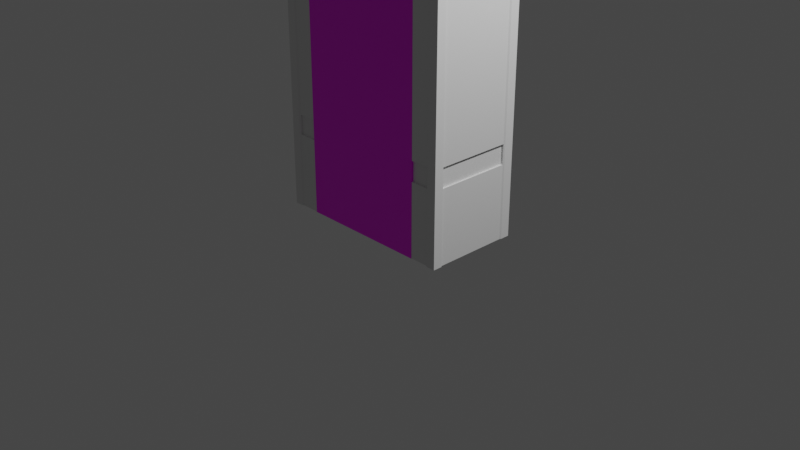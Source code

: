 # Source: VendingMashine.blend  (saved by Blender 3.1.7; exported with 4.5.12 LTS)
import bpy
from mathutils import Matrix  # noqa: F401  (used for matrix-valued properties, if any)

bpy.ops.wm.read_factory_settings(use_empty=True)
scene = bpy.context.scene
scene.name = 'Scene'

# ---- collections
col_collection = bpy.data.collections.new('Collection'); scene.collection.children.link(col_collection)

# ---- images (referenced by path relative to the original .blend; pixels are not part of the script)
import os
ASSET_DIR = os.environ.get("B2B_ASSET_DIR", "")  # directory of the original .blend (textures are referenced by path, not embedded)
HERE = os.path.dirname(os.path.abspath(__file__))  # packed textures are extracted next to this script under _unpacked/

def load_image(name, relpath, width, height, colorspace="sRGB"):
    """Load a texture the original file referenced (path relative to the .blend, or extracted next to this script)."""
    p = next((c for c in (os.path.join(HERE, relpath), os.path.join(ASSET_DIR, relpath)) if relpath and os.path.exists(c)), "")
    if p:
        img = bpy.data.images.load(p, check_existing=True)
        img.name = name
    else:  # same state as the original file: an image datablock whose file is absent (Cycles renders it pink)
        img = bpy.data.images.new(name, width, height)
        img.source = "FILE"
        img.filepath = "//" + (relpath or name)
    img.colorspace_settings.name = colorspace
    return img
img_vendingmashine_png = load_image('VendingMashine.png', 'VendingMashine.png', 1024, 1024, 'sRGB')

# ---- materials (node trees are filled in below, after node groups)
mat_material_001 = bpy.data.materials.new('Material.001')
mat_material_001.use_transparent_shadow = False

# ---- material node trees
mat_material_001.use_nodes = True; mat_material_001.node_tree.nodes.clear()
_N = mat_material_001.node_tree.nodes; _L = mat_material_001.node_tree.links
n0 = _N.new('ShaderNodeBsdfPrincipled'); n0.name = 'Principled BSDF'; n0.location = (10, 300)
n0.distribution = 'GGX'
n0.subsurface_method = 'RANDOM_WALK_SKIN'
n0.inputs[3].default_value = 1.45
n0.inputs[27].default_value = (0.0, 0.0, 0.0, 1.0)
n0.inputs[28].default_value = 1.0
n1 = _N.new('ShaderNodeOutputMaterial'); n1.name = 'Material Output'; n1.location = (300, 300)
n2 = _N.new('ShaderNodeTexImage'); n2.name = 'Image Texture'; n2.location = (-280, 280)
n2.image = img_vendingmashine_png
_L.new(n0.outputs[0], n1.inputs[0])
_L.new(n2.outputs[0], n0.inputs[0])
n1.is_active_output = True

# ---- world
world_world = bpy.data.worlds.new('World'); scene.world = world_world
world_world.use_nodes = True; world_world.node_tree.nodes.clear()
_N = world_world.node_tree.nodes; _L = world_world.node_tree.links
n0 = _N.new('ShaderNodeOutputWorld'); n0.name = 'World Output'; n0.location = (300, 300)
n1 = _N.new('ShaderNodeBackground'); n1.name = 'Background'; n1.location = (10, 300)
n1.inputs[0].default_value = (0.05088, 0.05088, 0.05088, 1.0)
_L.new(n1.outputs[0], n0.inputs[0])
n0.is_active_output = True
world_world.color = (0.05088, 0.05088, 0.05088)
world_world.use_sun_shadow = False
world_world.sun_shadow_jitter_overblur = 0.0

# ---- cameras
cam_camera = bpy.data.cameras.new('Camera')
cam_camera.clip_end = 100.0
cam_camera.ortho_scale = 7.314

# ---- lights
light_light = bpy.data.lights.new('Light', 'POINT')
light_light.transmission_factor = 0.0
light_light.energy = 1000.0
light_light.shadow_soft_size = 0.1
light_light.shadow_maximum_resolution = 0.006
light_light.use_absolute_resolution = True

# ---- meshes
me_plane = bpy.data.meshes.new('Plane')
me_plane.from_pydata([(1.0, 0.5, 0.0), (-1.0, 0.5, 0.0), (-1.0, -0.5, 0.0), (1.0, -0.5, 0.0), (-1.0, 0.5, 3.0), (-1.0, -0.5, 3.0), (1.0, -0.5, 3.0), (0.9029, 0.5, 2.903), (0.9029, 0.5, 1.097), (-1.0, -0.5, 1.0), (-1.0, 0.5, 1.0), (-0.6, -0.5, 0.0), (-0.6, 0.5, 0.0), (-0.6, -0.5, 3.0), (-0.5029, 0.5, 2.903), (-0.6, -0.5, 1.0), (-0.5029, 0.5, 1.097), (1.0, 0.5, 3.0), (-0.6, 0.5, 1.0), (-0.6, 0.5, 3.0), (0.9029, 0.4065, 1.097), (0.9029, 0.4065, 2.903), (-0.5029, 0.4065, 1.097), (-0.5029, 0.4065, 2.903), (1.013, -0.5127, 3.0), (-1.0, 0.5, 0.7894), (-1.014, 0.5141, 3.0), (-1.0, -0.5, 0.7894), (-0.6321, 0.5, 1.745), (-0.4512, 0.5, 0.3106), (-0.4512, 0.5, 0.6894), (-0.6, -0.5, 0.2106), (-0.816, 0.4915, 0.4244), (-0.9034, 0.5, 3.0), (-0.6874, 0.4915, 0.4244), (-0.9034, -0.5, 3.0), (-0.9034, 0.5, 1.0), (-0.9034, 0.5, 0.0), (-0.9034, -0.5, 0.0), (-0.9034, -0.5, 0.2106), (-0.816, 0.4762, 0.4244), (-0.8237, 0.5, 0.4198), (-0.8237, 0.5, 0.5802), (0.9018, -0.5, 3.0), (0.9018, 0.5, 1.0), (0.9018, 0.5, 0.0), (0.9018, 0.5, 3.0), (-0.6874, 0.4762, 0.4244), (0.9018, -0.5, 0.0), (0.8166, 0.5, 1.097), (0.8166, 0.5, 2.903), (0.8166, 0.4065, 1.097), (0.8166, 0.4065, 2.903), (0.8504, 0.5, 0.3106), (0.8504, 0.5, 0.6894), (0.9018, -0.5, 0.2106), (-0.6796, 0.4762, 0.5802), (-0.6796, 0.5, 0.4198), (-0.6796, 0.5, 0.5802), (0.9018, 0.5, 0.2106), (-0.6796, 0.4915, 0.5802), (-0.4512, 0.4, 0.3106), (-0.4512, 0.4, 0.6894), (0.8504, 0.4, 0.3106), (0.8504, 0.4, 0.6894), (-0.6, 0.5, 0.2106), (-0.6, 0.5, 0.7894), (-0.9034, 0.5, 0.2106), (-0.6796, 0.4915, 0.4198), (-0.6796, 0.4, 0.4198), (-0.6796, 0.4, 0.5802), (-0.8237, 0.4, 0.4198), (-0.8237, 0.4, 0.5802), (-0.6796, 0.4762, 0.4198), (-0.8237, 0.4915, 0.4198), (-0.8237, 0.4762, 0.4198), (-0.8237, 0.4762, 0.5802), (-0.8237, 0.4915, 0.5802), (-1.014, 0.5141, 1.321), (-1.014, 0.5141, 1.777), (-1.013, -0.4129, 1.777), (-1.013, -0.4129, 1.321), (1.013, -0.4127, 1.777), (1.013, -0.4127, 1.321), (1.0, 0.4, 1.777), (1.0, 0.4, 1.321), (1.0, -0.4, 1.777), (1.0, -0.4, 1.321), (-1.0, -0.4, 1.777), (-1.0, -0.4, 1.321), (0.9018, -0.5, 1.777), (0.9018, -0.5, 1.321), (-0.9034, 0.5, 0.7894), (-1.0, 0.4, 0.0), (-1.0, -0.4, 0.0), (-1.0, 0.4, 3.0), (-1.0, -0.4, 3.0), (-0.9034, -0.5, 1.777), (1.0, 0.4, 3.0), (-0.9034, -0.5, 1.321), (-1.0, 0.4, 1.0), (-1.014, 0.4141, 1.777), (-1.014, 0.4141, 1.321), (-0.6, -0.4, 3.0), (-0.6, 0.4, 3.0), (-0.6, 0.4, 0.0), (-0.6, -0.4, 0.0), (1.0, -0.4, 0.0), (1.0, 0.4, 0.0), (1.0, 0.4, 0.2106), (1.0, -0.4, 0.2106), (-0.9175, 0.5141, 1.777), (-0.9175, 0.5141, 1.321), (-1.0, -0.4, 0.2106), (-1.0, 0.4, 0.2106), (-0.9162, -0.5129, 1.777), (-1.0, 0.4, 0.7894), (-0.9034, 0.4, 0.0), (-0.9034, -0.4, 0.0), (-0.9034, -0.4, 3.0), (-0.9034, 0.4, 3.0), (0.9018, -0.4, 3.0), (0.9018, 0.4, 3.0), (0.9018, 0.4, 0.0), (0.9018, -0.4, 0.0), (-0.9162, -0.5129, 1.321), (-1.013, -0.5129, 1.777), (1.0, 0.4, 1.0), (-1.013, -0.5129, 1.321), (-0.5917, 0.5182, 1.777), (-0.5917, 0.5182, 1.321), (0.9112, 0.5182, 1.758), (0.9112, 0.5182, 1.347), (-0.6321, 0.5, 1.353), (-0.9175, 0.5141, 3.0), (0.9145, -0.5127, 3.0), (-0.6, -0.5, 2.9), (-0.6, 0.5, 2.9), (0.9029, 0.5, 2.813), (-0.5029, 0.5, 2.813), (0.9029, 0.4065, 2.813), (-0.5029, 0.4065, 2.813), (-0.9034, -0.5, 2.9), (-0.9034, 0.5, 2.9), (-0.4946, 0.5182, 1.758), (-1.0, 0.4, 2.9), (-1.0, -0.4, 2.9), (1.0, -0.4, 2.9), (1.0, 0.4, 2.9), (0.9018, -0.5, 1.0), (-0.4946, 0.5182, 1.347), (1.008, 0.5182, 1.777), (1.008, 0.5182, 1.321), (-0.6, -0.5, 0.7894), (0.9018, -0.5, 0.7894), (-0.9034, -0.5, 1.0), (1.008, 0.4182, 1.777), (1.008, 0.4182, 1.321), (-0.9034, -0.5, 0.7894), (0.9145, -0.5127, 1.777), (0.9018, 0.5, 0.7894), (-1.0, -0.4, 1.0), (0.9145, -0.5127, 1.321), (1.013, -0.5127, 1.321), (1.0, -0.4, 1.0), (1.013, -0.5127, 1.777), (-1.0, 0.4, 1.777), (-1.0, -0.4, 0.7894), (-1.0, 0.4, 1.321), (-0.6, 0.48, 0.7894), (-0.6, 0.48, 1.0), (-0.9034, 0.48, 1.0), (-0.9034, 0.48, 0.7894), (0.9018, 0.48, 1.0), (0.9018, 0.48, 0.7894), (0.98, 0.4, 1.0), (0.98, -0.4, 1.0), (0.98, 0.4, 0.7894), (0.98, -0.4, 0.7894), (-0.98, -0.4, 1.0), (-0.98, 0.4, 1.0), (-0.98, -0.4, 0.7894), (-0.98, 0.4, 0.7894), (0.9018, -0.48, 1.0), (-0.6, -0.48, 1.0), (-0.6, -0.48, 0.7894), (0.9018, -0.48, 0.7894), (-0.9034, -0.48, 1.0), (-0.9034, -0.48, 0.7894), (-0.8713, 0.5, 1.745), (-0.6, -0.5, 1.777), (-0.6, -0.5, 1.321), (-0.8713, 0.5, 1.353), (-0.5029, 0.4065, 1.758), (1.0, 0.4, 0.7894), (-0.5029, 0.4065, 1.347), (0.9029, 0.4065, 1.758), (0.9029, 0.4065, 1.347), (1.0, -0.5, 1.0), (-0.5029, 0.5, 1.758), (-0.5029, 0.5, 1.347), (0.9029, 0.5, 1.758), (0.9029, 0.5, 1.347), (1.008, 0.4182, 1.0), (0.91, 0.5182, 0.7894), (1.008, 0.4182, 0.7894), (1.008, 0.5182, 1.0), (0.9018, -0.5, 2.9), (1.008, 0.5182, 0.7894), (1.008, 0.4182, 2.9), (1.0, -0.5, 0.7894), (1.0, -0.4, 0.7894), (1.008, 0.4182, 0.2106), (0.91, 0.5182, 0.0), (1.0, -0.4, 3.0), (0.91, 0.5182, 1.0), (0.91, 0.5182, 0.2106), (1.013, -0.5127, 0.2106), (1.013, -0.5127, 0.0), (1.013, -0.5127, 2.9), (1.013, -0.5127, 1.0), (1.008, 0.5182, 0.2106), (0.9145, -0.5127, 0.0), (-0.4946, 0.5182, 1.097), (1.013, -0.4127, 0.2106), (1.013, -0.4127, 0.7894), (0.9145, -0.5127, 1.0), (0.9145, -0.5127, 0.2106), (0.9145, -0.5127, 0.7894), (0.9145, -0.5127, 2.9), (1.013, -0.4127, 1.0), (-0.5917, 0.5182, 1.0), (1.013, -0.5127, 0.7894), (-0.4946, 0.5182, 2.813), (-0.4946, 0.5182, 2.903), (0.8249, 0.5182, 2.903), (1.013, -0.4127, 3.0), (1.013, -0.4127, 0.0), (1.013, -0.4127, 2.9), (-1.013, -0.4129, 0.0), (-1.013, -0.5129, 0.0), (-1.013, -0.4129, 3.0), (-1.013, -0.5129, 3.0), (-1.013, -0.5129, 2.9), (-0.9162, -0.5129, 1.0), (-1.013, -0.5129, 1.0), (-1.013, -0.5129, 0.2106), (-1.013, -0.5129, 0.7894), (-0.9162, -0.5129, 0.2106), (-0.9162, -0.5129, 0.7894), (-0.9162, -0.5129, 3.0), (-0.9162, -0.5129, 0.0), (-0.9162, -0.5129, 2.9), (0.9112, 0.5182, 1.097), (0.8249, 0.5182, 1.097), (0.9112, 0.5182, 2.903), (0.9112, 0.5182, 2.813), (1.008, 0.5182, 0.0), (-1.013, -0.4129, 0.2106), (-1.013, -0.4129, 0.7894), (-1.013, -0.4129, 1.0), (1.008, 0.4182, 0.0), (-1.013, -0.4129, 2.9), (-1.014, 0.5141, 0.2106), (-1.014, 0.5141, 0.0), (-1.014, 0.5141, 2.9), (-0.5917, 0.5182, 2.9), (-1.014, 0.4141, 1.0), (-0.9175, 0.5141, 0.0), (-0.5917, 0.5182, 3.0), (-1.014, 0.4141, 0.2106), (-1.014, 0.4141, 0.7894), (-0.9175, 0.5141, 1.0), (-0.9175, 0.5141, 0.2106), (0.91, 0.5182, 3.0), (-0.9175, 0.5141, 2.9), (1.008, 0.5182, 2.9), (-1.014, 0.5141, 1.0), (-1.014, 0.5141, 0.7894), (1.008, 0.5182, 3.0), (1.008, 0.4182, 3.0), (-0.9175, 0.5141, 0.7894), (-1.014, 0.4141, 0.0), (-1.014, 0.4141, 3.0), (-1.014, 0.4141, 2.9), (-0.6, 0.5, 1.321), (-0.9034, 0.5, 1.321), (-0.6, 0.5, 1.777), (-0.9034, 0.5, 1.777)], [], [(123, 45, 0, 108), (16, 49, 254, 223), (122, 98, 17, 46), (158, 27, 247, 249), (92, 67, 273, 281), (60, 56, 47, 34), (77, 60, 34, 32), (76, 77, 32, 40), (32, 34, 47, 40), (74, 77, 76, 75), (41, 42, 77, 74), (50, 7, 21, 52), (31, 39, 38, 11), (98, 148, 209, 280), (50, 14, 234, 235), (109, 108, 261, 212), (59, 160, 204, 216), (202, 8, 20, 197), (139, 14, 23, 141), (49, 16, 22, 51), (191, 99, 155, 15), (285, 18, 36, 286), (45, 12, 65, 59), (30, 54, 64, 62), (49, 8, 253, 254), (85, 127, 203, 157), (27, 167, 259, 247), (96, 146, 262, 241), (10, 100, 267, 277), (68, 74, 75, 73), (57, 41, 74, 68), (56, 76, 40, 47), (75, 76, 72, 71), (65, 12, 37, 67), (105, 117, 37, 12), (42, 58, 60, 77), (9, 155, 244, 245), (60, 68, 73, 56), (161, 9, 245, 260), (103, 119, 35, 13), (93, 1, 37, 117), (153, 158, 39, 31), (95, 120, 33, 4), (2, 38, 251, 240), (58, 57, 68, 60), (31, 55, 154, 153), (11, 48, 55, 31), (138, 7, 255, 256), (46, 17, 279, 274), (8, 49, 51, 20), (194, 109, 212, 205), (160, 44, 215, 204), (14, 50, 52, 23), (201, 202, 197, 196), (138, 201, 196, 140), (136, 207, 43, 13), (104, 122, 46, 19), (105, 12, 45, 123), (30, 29, 65, 66), (29, 53, 59, 65), (54, 30, 66, 160), (53, 54, 160, 59), (29, 30, 62, 61), (54, 53, 63, 64), (53, 29, 61, 63), (57, 58, 66, 65), (41, 57, 65, 67), (58, 42, 92, 66), (42, 41, 67, 92), (70, 69, 71, 72), (73, 75, 71, 69), (76, 56, 70, 72), (56, 73, 69, 70), (190, 97, 99, 191), (1, 93, 282, 264), (113, 94, 239, 258), (136, 142, 97, 190), (28, 133, 192, 189), (137, 287, 288, 143), (84, 85, 157, 156), (148, 84, 156, 209), (87, 85, 84, 86), (164, 127, 85, 87), (168, 89, 88, 166), (100, 161, 89, 168), (191, 91, 90, 190), (15, 149, 91, 191), (88, 89, 81, 80), (146, 88, 80, 262), (200, 199, 193, 195), (16, 200, 195, 22), (199, 200, 150, 144), (139, 199, 144, 233), (202, 201, 131, 132), (8, 202, 132, 253), (87, 86, 82, 83), (164, 87, 83, 230), (90, 91, 162, 159), (207, 90, 159, 229), (116, 25, 278, 271), (285, 287, 129, 130), (11, 106, 124, 48), (106, 105, 123, 124), (13, 43, 121, 103), (103, 121, 122, 104), (5, 35, 119, 96), (96, 119, 120, 95), (2, 94, 118, 38), (94, 93, 117, 118), (19, 33, 120, 104), (104, 120, 119, 103), (18, 285, 130, 231), (157, 152, 151, 156), (11, 38, 118, 106), (106, 118, 117, 105), (10, 36, 272, 277), (114, 113, 167, 116), (4, 33, 134, 26), (93, 94, 113, 114), (203, 206, 152, 157), (110, 109, 194, 211), (132, 131, 151, 152), (107, 108, 109, 110), (253, 132, 152, 206), (163, 83, 82, 165), (25, 92, 281, 278), (145, 146, 96, 95), (43, 6, 214, 121), (121, 214, 98, 122), (220, 230, 83, 163), (147, 148, 98, 214), (48, 124, 107, 3), (124, 123, 108, 107), (86, 84, 148, 147), (162, 163, 165, 159), (166, 88, 146, 145), (145, 95, 283, 284), (190, 90, 207, 136), (89, 161, 260, 81), (19, 137, 143, 33), (13, 35, 142, 136), (199, 139, 141, 193), (7, 138, 140, 21), (45, 59, 216, 213), (137, 19, 269, 266), (226, 220, 163, 162), (36, 92, 281, 272), (38, 39, 248, 251), (0, 45, 213, 257), (18, 44, 173, 170), (15, 155, 187, 184), (44, 160, 174, 173), (155, 158, 188, 187), (194, 127, 175, 177), (167, 161, 179, 181), (128, 125, 115, 126), (245, 244, 125, 128), (81, 128, 126, 80), (260, 245, 128, 81), (144, 150, 130, 129), (233, 144, 129, 266), (99, 97, 115, 125), (155, 99, 125, 244), (78, 102, 101, 79), (277, 267, 102, 78), (112, 78, 79, 111), (272, 277, 78, 112), (288, 286, 112, 111), (143, 288, 111, 275), (174, 169, 170, 173), (170, 169, 172, 171), (66, 92, 172, 169), (160, 66, 169, 174), (92, 36, 171, 172), (36, 18, 170, 171), (178, 177, 175, 176), (127, 164, 176, 175), (164, 211, 178, 176), (211, 194, 177, 178), (182, 181, 179, 180), (116, 167, 181, 182), (100, 116, 182, 180), (161, 100, 180, 179), (184, 187, 188, 185), (185, 186, 183, 184), (154, 149, 183, 186), (149, 15, 184, 183), (158, 153, 185, 188), (153, 154, 186, 185), (44, 18, 231, 215), (200, 16, 223, 150), (168, 166, 101, 102), (100, 168, 102, 267), (201, 138, 256, 131), (17, 98, 280, 279), (86, 147, 238, 82), (43, 207, 229, 135), (214, 6, 24, 236), (91, 149, 226, 162), (55, 48, 222, 227), (149, 154, 228, 226), (48, 3, 218, 222), (154, 55, 227, 228), (154, 210, 232, 228), (198, 164, 230, 220), (7, 50, 235, 255), (14, 139, 233, 234), (19, 46, 274, 269), (287, 137, 266, 129), (127, 194, 205, 203), (108, 0, 257, 261), (208, 204, 215, 206), (205, 208, 206, 203), (156, 151, 276, 209), (131, 256, 276, 151), (234, 233, 266, 269), (223, 254, 215, 231), (229, 219, 24, 135), (222, 218, 217, 227), (227, 217, 232, 228), (228, 232, 220, 226), (232, 225, 230, 220), (217, 224, 225, 232), (218, 237, 224, 217), (219, 238, 236, 24), (165, 82, 238, 219), (159, 165, 219, 229), (3, 107, 237, 218), (255, 235, 274, 279), (211, 210, 232, 225), (211, 164, 230, 225), (6, 43, 135, 24), (149, 198, 220, 226), (110, 211, 225, 224), (257, 213, 216, 221), (107, 110, 224, 237), (221, 216, 204, 208), (212, 221, 208, 205), (147, 214, 236, 238), (262, 243, 242, 241), (239, 240, 246, 258), (258, 246, 247, 259), (246, 248, 249, 247), (240, 251, 248, 246), (243, 252, 250, 242), (259, 247, 245, 260), (247, 249, 244, 245), (126, 115, 252, 243), (80, 126, 243, 262), (142, 35, 250, 252), (261, 257, 221, 212), (150, 223, 231, 130), (97, 142, 252, 115), (94, 2, 240, 239), (235, 234, 269, 274), (5, 96, 241, 242), (161, 167, 259, 260), (39, 158, 249, 248), (167, 113, 258, 259), (35, 5, 242, 250), (158, 155, 244, 249), (275, 265, 26, 134), (268, 264, 263, 273), (273, 263, 278, 281), (281, 278, 277, 272), (278, 271, 267, 277), (263, 270, 271, 278), (264, 282, 270, 263), (265, 284, 283, 26), (79, 101, 284, 265), (111, 79, 265, 275), (254, 253, 206, 215), (116, 100, 267, 271), (95, 4, 26, 283), (67, 37, 268, 273), (286, 36, 272, 112), (114, 116, 271, 270), (33, 143, 275, 134), (256, 255, 279, 276), (166, 145, 284, 101), (37, 1, 264, 268), (93, 114, 270, 282), (209, 276, 279, 280), (192, 133, 285, 286), (28, 189, 288, 287), (189, 192, 286, 288), (133, 28, 287, 285)])
_uv = me_plane.uv_layers.new(name='UVMap')
_uv.uv.foreach_set('vector', [0.9509, 0.6667, 0.9509, 1.0, 1.0, 1.0, 1.0, 0.6667, 0.2485, 1.0, 0.9083, 1.0, 0.9083, 1.0, 0.2485, 1.0, 0.9509, 0.6667, 1.0, 0.6667, 1.0, 1.0, 0.9509, 1.0, 0.06667, 0.0, 0.0, 0.0, 0.0, 0.0, 0.06667, 0.0, 0.06667, 1.0, 0.06667, 1.0, 0.06667, 1.0, 0.06667, 1.0, 0.165, 1.0, 0.165, 1.0, 0.165, 1.0, 0.165, 1.0, 0.1017, 1.0, 0.165, 1.0, 0.165, 1.0, 0.1017, 1.0, 0.1017, 1.0, 0.1017, 1.0, 0.1017, 1.0, 0.1017, 1.0, 0.1017, 1.0, 0.165, 1.0, 0.165, 1.0, 0.1017, 1.0, 0.1017, 1.0, 0.1017, 1.0, 0.1017, 1.0, 0.1017, 1.0, 0.1017, 1.0, 0.1017, 1.0, 0.1017, 1.0, 0.1017, 1.0, 0.9083, 1.0, 0.9515, 1.0, 0.9515, 1.0, 0.9083, 1.0, 0.2, 0.0, 0.06667, 0.0, 0.06667, 0.0, 0.2, 0.0, 1.0, 0.6667, 1.0, 0.6667, 1.0, 0.6667, 1.0, 0.6667, 0.9083, 1.0, 0.2485, 1.0, 0.2485, 1.0, 0.9083, 1.0, 1.0, 0.6667, 1.0, 0.6667, 1.0, 0.6667, 1.0, 0.6667, 0.9509, 1.0, 0.9509, 1.0, 0.9509, 1.0, 0.9509, 1.0, 0.9515, 1.0, 0.9515, 1.0, 0.9515, 1.0, 0.9515, 1.0, 0.2485, 1.0, 0.2485, 1.0, 0.2485, 1.0, 0.2485, 1.0, 0.9083, 1.0, 0.2485, 1.0, 0.2485, 1.0, 0.9083, 1.0, 0.2, 0.0, 0.06667, 0.0, 0.06667, 0.0, 0.2, 0.0, 0.2, 1.0, 0.2, 1.0, 0.06667, 1.0, 0.06667, 1.0, 0.9509, 1.0, 0.2, 1.0, 0.2, 1.0, 0.9509, 1.0, 0.25, 1.0, 0.9009, 1.0, 0.9009, 1.0, 0.25, 1.0, 0.9083, 1.0, 0.9515, 1.0, 0.9515, 1.0, 0.9083, 1.0, 1.0, 0.6667, 1.0, 0.6667, 1.0, 0.6667, 1.0, 0.6667, 0.0, 0.0, 0.0, 0.3333, 0.0, 0.3333, 0.0, 0.0, 0.0, 0.3333, 0.0, 0.3333, 0.0, 0.3333, 0.0, 0.3333, 0.0, 1.0, 0.0, 0.6667, 0.0, 0.6667, 0.0, 1.0, 0.165, 1.0, 0.1017, 1.0, 0.1017, 1.0, 0.165, 1.0, 0.165, 1.0, 0.1017, 1.0, 0.1017, 1.0, 0.165, 1.0, 0.165, 1.0, 0.1017, 1.0, 0.1017, 1.0, 0.165, 1.0, 0.1017, 1.0, 0.1017, 1.0, 0.1017, 1.0, 0.1017, 1.0, 0.2, 1.0, 0.2, 1.0, 0.06667, 1.0, 0.06667, 1.0, 0.2, 0.6667, 0.06667, 0.6667, 0.06667, 1.0, 0.2, 1.0, 0.1017, 1.0, 0.165, 1.0, 0.165, 1.0, 0.1017, 1.0, 0.0, 0.0, 0.06667, 0.0, 0.06667, 0.0, 0.0, 0.0, 0.165, 1.0, 0.165, 1.0, 0.165, 1.0, 0.165, 1.0, 0.0, 0.3333, 0.0, 0.0, 0.0, 0.0, 0.0, 0.3333, 0.2, 0.3333, 0.06667, 0.3333, 0.06667, 0.0, 0.2, 0.0, 0.0, 0.6667, 0.0, 1.0, 0.06667, 1.0, 0.06667, 0.6667, 0.2, 0.0, 0.06667, 0.0, 0.06667, 0.0, 0.2, 0.0, 0.0, 0.6667, 0.06667, 0.6667, 0.06667, 1.0, 0.0, 1.0, 0.0, 0.0, 0.06667, 0.0, 0.06667, 0.0, 0.0, 0.0, 0.165, 1.0, 0.165, 1.0, 0.165, 1.0, 0.165, 1.0, 0.2, 0.0, 0.9509, 0.0, 0.9509, 0.0, 0.2, 0.0, 0.2, 0.0, 0.9509, 0.0, 0.9509, 0.0, 0.2, 0.0, 0.9515, 1.0, 0.9515, 1.0, 0.9515, 1.0, 0.9515, 1.0, 0.9509, 1.0, 1.0, 1.0, 1.0, 1.0, 0.9509, 1.0, 0.9515, 1.0, 0.9083, 1.0, 0.9083, 1.0, 0.9515, 1.0, 1.0, 0.6667, 1.0, 0.6667, 1.0, 0.6667, 1.0, 0.6667, 0.9509, 1.0, 0.9509, 1.0, 0.9509, 1.0, 0.9509, 1.0, 0.2485, 1.0, 0.9083, 1.0, 0.9083, 1.0, 0.2485, 1.0, 0.9515, 1.0, 0.9515, 1.0, 0.9515, 1.0, 0.9515, 1.0, 0.9515, 1.0, 0.9515, 1.0, 0.9515, 1.0, 0.9515, 1.0, 0.2, 0.0, 0.9509, 0.0, 0.9509, 0.0, 0.2, 0.0, 0.2, 0.6667, 0.9509, 0.6667, 0.9509, 1.0, 0.2, 1.0, 0.2, 0.6667, 0.2, 1.0, 0.9509, 1.0, 0.9509, 0.6667, 0.25, 1.0, 0.25, 1.0, 0.2, 1.0, 0.2, 1.0, 0.25, 1.0, 0.9009, 1.0, 0.9509, 1.0, 0.2, 1.0, 0.9009, 1.0, 0.25, 1.0, 0.2, 1.0, 0.9509, 1.0, 0.9009, 1.0, 0.9009, 1.0, 0.9509, 1.0, 0.9509, 1.0, 0.25, 1.0, 0.25, 1.0, 0.25, 1.0, 0.25, 1.0, 0.9009, 1.0, 0.9009, 1.0, 0.9009, 1.0, 0.9009, 1.0, 0.9009, 1.0, 0.25, 1.0, 0.25, 1.0, 0.9009, 1.0, 0.165, 1.0, 0.165, 1.0, 0.2, 1.0, 0.2, 1.0, 0.1017, 1.0, 0.165, 1.0, 0.2, 1.0, 0.06667, 1.0, 0.165, 1.0, 0.1017, 1.0, 0.06667, 1.0, 0.2, 1.0, 0.1017, 1.0, 0.1017, 1.0, 0.06667, 1.0, 0.06667, 1.0, 0.165, 1.0, 0.165, 1.0, 0.1017, 1.0, 0.1017, 1.0, 0.165, 1.0, 0.1017, 1.0, 0.1017, 1.0, 0.165, 1.0, 0.1017, 1.0, 0.165, 1.0, 0.165, 1.0, 0.1017, 1.0, 0.165, 1.0, 0.165, 1.0, 0.165, 1.0, 0.165, 1.0, 0.2, 0.0, 0.06667, 0.0, 0.06667, 0.0, 0.2, 0.0, 0.0, 1.0, 0.0, 0.6667, 0.0, 0.6667, 0.0, 1.0, 0.0, 0.3333, 0.0, 0.3333, 0.0, 0.3333, 0.0, 0.3333, 0.2, 0.0, 0.06667, 0.0, 0.06667, 0.0, 0.2, 0.0, 0.1859, 1.0, 0.1859, 1.0, 0.08075, 1.0, 0.08075, 1.0, 0.2, 1.0, 0.2, 1.0, 0.06667, 1.0, 0.06667, 1.0, 1.0, 0.6667, 1.0, 0.6667, 1.0, 0.6667, 1.0, 0.6667, 1.0, 0.6667, 1.0, 0.6667, 1.0, 0.6667, 1.0, 0.6667, 1.0, 0.3333, 1.0, 0.6667, 1.0, 0.6667, 1.0, 0.3333, 1.0, 0.3333, 1.0, 0.6667, 1.0, 0.6667, 1.0, 0.3333, 0.0, 0.6667, 0.0, 0.3333, 0.0, 0.3333, 0.0, 0.6667, 0.0, 0.6667, 0.0, 0.3333, 0.0, 0.3333, 0.0, 0.6667, 0.2, 0.0, 0.9509, 0.0, 0.9509, 0.0, 0.2, 0.0, 0.2, 0.0, 0.9509, 0.0, 0.9509, 0.0, 0.2, 0.0, 0.0, 0.3333, 0.0, 0.3333, 0.0, 0.3333, 0.0, 0.3333, 0.0, 0.3333, 0.0, 0.3333, 0.0, 0.3333, 0.0, 0.3333, 0.2485, 1.0, 0.2485, 1.0, 0.2485, 1.0, 0.2485, 1.0, 0.2485, 1.0, 0.2485, 1.0, 0.2485, 1.0, 0.2485, 1.0, 0.2485, 1.0, 0.2485, 1.0, 0.2485, 1.0, 0.2485, 1.0, 0.2485, 1.0, 0.2485, 1.0, 0.2485, 1.0, 0.2485, 1.0, 0.9515, 1.0, 0.9515, 1.0, 0.9515, 1.0, 0.9515, 1.0, 0.9515, 1.0, 0.9515, 1.0, 0.9515, 1.0, 0.9515, 1.0, 1.0, 0.3333, 1.0, 0.3333, 1.0, 0.3333, 1.0, 0.3333, 1.0, 0.3333, 1.0, 0.3333, 1.0, 0.3333, 1.0, 0.3333, 0.9509, 0.0, 0.9509, 0.0, 0.9509, 0.0, 0.9509, 0.0, 0.9509, 0.0, 0.9509, 0.0, 0.9509, 0.0, 0.9509, 0.0, 0.0, 0.6667, 0.0, 1.0, 0.0, 1.0, 0.0, 0.6667, 0.2, 1.0, 0.2, 1.0, 0.2, 1.0, 0.2, 1.0, 0.2, 0.0, 0.2, 0.3333, 0.9509, 0.3333, 0.9509, 0.0, 0.2, 0.3333, 0.2, 0.6667, 0.9509, 0.6667, 0.9509, 0.3333, 0.2, 0.0, 0.9509, 0.0, 0.9509, 0.3333, 0.2, 0.3333, 0.2, 0.3333, 0.9509, 0.3333, 0.9509, 0.6667, 0.2, 0.6667, 0.0, 0.0, 0.06667, 0.0, 0.06667, 0.3333, 0.0, 0.3333, 0.0, 0.3333, 0.06667, 0.3333, 0.06667, 0.6667, 0.0, 0.6667, 0.0, 0.0, 0.0, 0.3333, 0.06667, 0.3333, 0.06667, 0.0, 0.0, 0.3333, 0.0, 0.6667, 0.06667, 0.6667, 0.06667, 0.3333, 0.2, 1.0, 0.06667, 1.0, 0.06667, 0.6667, 0.2, 0.6667, 0.2, 0.6667, 0.06667, 0.6667, 0.06667, 0.3333, 0.2, 0.3333, 0.2, 1.0, 0.2, 1.0, 0.2, 1.0, 0.2, 1.0, 1.0, 0.6667, 1.0, 1.0, 1.0, 1.0, 1.0, 0.6667, 0.2, 0.0, 0.06667, 0.0, 0.06667, 0.3333, 0.2, 0.3333, 0.2, 0.3333, 0.06667, 0.3333, 0.06667, 0.6667, 0.2, 0.6667, 0.0, 1.0, 0.06667, 1.0, 0.06667, 1.0, 0.0, 1.0, 0.0, 0.6667, 0.0, 0.3333, 0.0, 0.3333, 0.0, 0.6667, 0.0, 1.0, 0.06667, 1.0, 0.06667, 1.0, 0.0, 1.0, 0.0, 0.6667, 0.0, 0.3333, 0.0, 0.3333, 0.0, 0.6667, 1.0, 0.6667, 1.0, 1.0, 1.0, 1.0, 1.0, 0.6667, 1.0, 0.3333, 1.0, 0.6667, 1.0, 0.6667, 1.0, 0.3333, 0.9515, 1.0, 0.9515, 1.0, 1.0, 1.0, 1.0, 1.0, 1.0, 0.3333, 1.0, 0.6667, 1.0, 0.6667, 1.0, 0.3333, 0.9515, 1.0, 0.9515, 1.0, 1.0, 1.0, 1.0, 1.0, 1.0, 0.0, 1.0, 0.3333, 1.0, 0.3333, 1.0, 0.0, 0.0, 1.0, 0.06667, 1.0, 0.06667, 1.0, 0.0, 1.0, 0.0, 0.6667, 0.0, 0.3333, 0.0, 0.3333, 0.0, 0.6667, 0.9509, 0.0, 1.0, 0.0, 1.0, 0.3333, 0.9509, 0.3333, 0.9509, 0.3333, 1.0, 0.3333, 1.0, 0.6667, 0.9509, 0.6667, 1.0, 0.0, 1.0, 0.3333, 1.0, 0.3333, 1.0, 0.0, 1.0, 0.3333, 1.0, 0.6667, 1.0, 0.6667, 1.0, 0.3333, 0.9509, 0.0, 0.9509, 0.3333, 1.0, 0.3333, 1.0, 0.0, 0.9509, 0.3333, 0.9509, 0.6667, 1.0, 0.6667, 1.0, 0.3333, 1.0, 0.3333, 1.0, 0.6667, 1.0, 0.6667, 1.0, 0.3333, 0.9509, 0.0, 1.0, 0.0, 1.0, 0.0, 0.9509, 0.0, 0.0, 0.6667, 0.0, 0.3333, 0.0, 0.3333, 0.0, 0.6667, 0.0, 0.6667, 0.0, 0.6667, 0.0, 0.6667, 0.0, 0.6667, 0.2, 0.0, 0.9509, 0.0, 0.9509, 0.0, 0.2, 0.0, 0.0, 0.3333, 0.0, 0.3333, 0.0, 0.3333, 0.0, 0.3333, 0.2, 1.0, 0.2, 1.0, 0.06667, 1.0, 0.06667, 1.0, 0.2, 0.0, 0.06667, 0.0, 0.06667, 0.0, 0.2, 0.0, 0.2485, 1.0, 0.2485, 1.0, 0.2485, 1.0, 0.2485, 1.0, 0.9515, 1.0, 0.9515, 1.0, 0.9515, 1.0, 0.9515, 1.0, 0.9509, 1.0, 0.9509, 1.0, 0.9509, 1.0, 0.9509, 1.0, 0.2, 1.0, 0.2, 1.0, 0.2, 1.0, 0.2, 1.0, 0.9509, 0.0, 1.0, 0.0, 1.0, 0.0, 0.9509, 0.0, 0.06667, 1.0, 0.06667, 1.0, 0.06667, 1.0, 0.06667, 1.0, 0.06667, 0.0, 0.06667, 0.0, 0.06667, 0.0, 0.06667, 0.0, 1.0, 1.0, 0.9509, 1.0, 0.9509, 1.0, 1.0, 1.0, 0.2, 1.0, 0.9509, 1.0, 0.9509, 1.0, 0.2, 1.0, 0.2, 0.0, 0.06667, 0.0, 0.06667, 0.0, 0.2, 0.0, 0.9509, 1.0, 0.9509, 1.0, 0.9509, 1.0, 0.9509, 1.0, 0.06667, 0.0, 0.06667, 0.0, 0.06667, 0.0, 0.06667, 0.0, 1.0, 0.6667, 1.0, 0.6667, 1.0, 0.6667, 1.0, 0.6667, 0.0, 0.3333, 0.0, 0.3333, 0.0, 0.3333, 0.0, 0.3333, 0.0, 0.0, 0.06667, 0.0, 0.06667, 0.0, 0.0, 0.0, 0.0, 0.0, 0.06667, 0.0, 0.06667, 0.0, 0.0, 0.0, 0.0, 0.3333, 0.0, 0.0, 0.0, 0.0, 0.0, 0.3333, 0.0, 0.3333, 0.0, 0.0, 0.0, 0.0, 0.0, 0.3333, 0.2485, 1.0, 0.2485, 1.0, 0.2, 1.0, 0.2, 1.0, 0.2485, 1.0, 0.2485, 1.0, 0.2, 1.0, 0.2, 1.0, 0.06667, 0.0, 0.06667, 0.0, 0.06667, 0.0, 0.06667, 0.0, 0.06667, 0.0, 0.06667, 0.0, 0.06667, 0.0, 0.06667, 0.0, 0.0, 1.0, 0.0, 0.6667, 0.0, 0.6667, 0.0, 1.0, 0.0, 1.0, 0.0, 0.6667, 0.0, 0.6667, 0.0, 1.0, 0.06667, 1.0, 0.0, 1.0, 0.0, 1.0, 0.06667, 1.0, 0.06667, 1.0, 0.0, 1.0, 0.0, 1.0, 0.06667, 1.0, 0.06667, 1.0, 0.06667, 1.0, 0.06667, 1.0, 0.06667, 1.0, 0.06667, 1.0, 0.06667, 1.0, 0.06667, 1.0, 0.06667, 1.0, 0.9509, 1.0, 0.2, 1.0, 0.2, 1.0, 0.9509, 1.0, 0.2, 1.0, 0.2, 1.0, 0.06667, 1.0, 0.06667, 1.0, 0.2, 1.0, 0.06667, 1.0, 0.06667, 1.0, 0.2, 1.0, 0.9509, 1.0, 0.2, 1.0, 0.2, 1.0, 0.9509, 1.0, 0.06667, 1.0, 0.06667, 1.0, 0.06667, 1.0, 0.06667, 1.0, 0.06667, 1.0, 0.2, 1.0, 0.2, 1.0, 0.06667, 1.0, 1.0, 0.3333, 1.0, 0.6667, 1.0, 0.6667, 1.0, 0.3333, 1.0, 0.6667, 1.0, 0.3333, 1.0, 0.3333, 1.0, 0.6667, 1.0, 0.3333, 1.0, 0.3333, 1.0, 0.3333, 1.0, 0.3333, 1.0, 0.3333, 1.0, 0.6667, 1.0, 0.6667, 1.0, 0.3333, 0.0, 0.6667, 0.0, 0.3333, 0.0, 0.3333, 0.0, 0.6667, 0.0, 0.6667, 0.0, 0.3333, 0.0, 0.3333, 0.0, 0.6667, 0.0, 0.6667, 0.0, 0.6667, 0.0, 0.6667, 0.0, 0.6667, 0.0, 0.3333, 0.0, 0.6667, 0.0, 0.6667, 0.0, 0.3333, 0.2, 0.0, 0.06667, 0.0, 0.06667, 0.0, 0.2, 0.0, 0.2, 0.0, 0.9509, 0.0, 0.9509, 0.0, 0.2, 0.0, 0.9509, 0.0, 0.9509, 0.0, 0.9509, 0.0, 0.9509, 0.0, 0.9509, 0.0, 0.2, 0.0, 0.2, 0.0, 0.9509, 0.0, 0.06667, 0.0, 0.2, 0.0, 0.2, 0.0, 0.06667, 0.0, 0.2, 0.0, 0.9509, 0.0, 0.9509, 0.0, 0.2, 0.0, 0.9509, 1.0, 0.2, 1.0, 0.2, 1.0, 0.9509, 1.0, 0.2485, 1.0, 0.2485, 1.0, 0.2485, 1.0, 0.2485, 1.0, 0.0, 0.6667, 0.0, 0.6667, 0.0, 0.6667, 0.0, 0.6667, 0.0, 0.6667, 0.0, 0.6667, 0.0, 0.6667, 0.0, 0.6667, 0.9515, 1.0, 0.9515, 1.0, 0.9515, 1.0, 0.9515, 1.0, 1.0, 1.0, 1.0, 0.6667, 1.0, 0.6667, 1.0, 1.0, 1.0, 0.3333, 1.0, 0.3333, 1.0, 0.3333, 1.0, 0.3333, 0.9509, 0.0, 0.9509, 0.0, 0.9509, 0.0, 0.9509, 0.0, 1.0, 0.3333, 1.0, 0.0, 1.0, 0.0, 1.0, 0.3333, 0.9509, 0.0, 0.9509, 0.0, 0.9509, 0.0, 0.9509, 0.0, 0.9509, 0.0, 0.9509, 0.0, 0.9509, 0.0, 0.9509, 0.0, 0.9509, 0.0, 0.9509, 0.0, 0.9509, 0.0, 0.9509, 0.0, 0.9509, 0.0, 1.0, 0.0, 1.0, 0.0, 0.9509, 0.0, 0.9509, 0.0, 0.9509, 0.0, 0.9509, 0.0, 0.9509, 0.0, 0.9509, 0.0, 1.0, 0.0, 1.0, 0.0, 0.9509, 0.0, 1.0, 0.0, 1.0, 0.3333, 1.0, 0.3333, 1.0, 0.0, 0.9515, 1.0, 0.9083, 1.0, 0.9083, 1.0, 0.9515, 1.0, 0.2485, 1.0, 0.2485, 1.0, 0.2485, 1.0, 0.2485, 1.0, 0.2, 1.0, 0.9509, 1.0, 0.9509, 1.0, 0.2, 1.0, 0.2, 1.0, 0.2, 1.0, 0.2, 1.0, 0.2, 1.0, 1.0, 0.6667, 1.0, 0.6667, 1.0, 0.6667, 1.0, 0.6667, 1.0, 0.6667, 1.0, 1.0, 1.0, 1.0, 1.0, 0.6667, 1.0, 1.0, 0.9509, 1.0, 0.9509, 1.0, 1.0, 1.0, 1.0, 0.6667, 1.0, 1.0, 1.0, 1.0, 1.0, 0.6667, 1.0, 0.6667, 1.0, 1.0, 1.0, 1.0, 1.0, 0.6667, 0.9515, 1.0, 0.9515, 1.0, 1.0, 1.0, 1.0, 1.0, 0.2485, 1.0, 0.2485, 1.0, 0.2, 1.0, 0.2, 1.0, 0.2485, 1.0, 0.9083, 1.0, 0.9509, 1.0, 0.2, 1.0, 0.9509, 0.0, 1.0, 0.0, 1.0, 0.0, 0.9509, 0.0, 0.9509, 0.0, 1.0, 0.0, 1.0, 0.0, 0.9509, 0.0, 0.9509, 0.0, 1.0, 0.0, 1.0, 0.0, 0.9509, 0.0, 0.9509, 0.0, 1.0, 0.0, 1.0, 0.0, 0.9509, 0.0, 1.0, 0.0, 1.0, 0.3333, 1.0, 0.3333, 1.0, 0.0, 1.0, 0.0, 1.0, 0.3333, 1.0, 0.3333, 1.0, 0.0, 1.0, 0.0, 1.0, 0.3333, 1.0, 0.3333, 1.0, 0.0, 1.0, 0.0, 1.0, 0.3333, 1.0, 0.3333, 1.0, 0.0, 1.0, 0.0, 1.0, 0.3333, 1.0, 0.3333, 1.0, 0.0, 0.9509, 0.0, 1.0, 0.0, 1.0, 0.0, 0.9509, 0.0, 1.0, 0.0, 1.0, 0.3333, 1.0, 0.3333, 1.0, 0.0, 0.9515, 1.0, 0.9083, 1.0, 0.9509, 1.0, 1.0, 1.0, 1.0, 0.3333, 1.0, 0.0, 1.0, 0.0, 1.0, 0.3333, 1.0, 0.3333, 1.0, 0.3333, 1.0, 0.3333, 1.0, 0.3333, 1.0, 0.0, 0.9509, 0.0, 0.9509, 0.0, 1.0, 0.0, 0.9509, 0.0, 1.0, 0.0, 1.0, 0.0, 0.9509, 0.0, 1.0, 0.3333, 1.0, 0.3333, 1.0, 0.3333, 1.0, 0.3333, 1.0, 1.0, 0.9509, 1.0, 0.9509, 1.0, 1.0, 1.0, 1.0, 0.3333, 1.0, 0.3333, 1.0, 0.3333, 1.0, 0.3333, 1.0, 1.0, 0.9509, 1.0, 0.9509, 1.0, 1.0, 1.0, 1.0, 0.6667, 1.0, 1.0, 1.0, 1.0, 1.0, 0.6667, 1.0, 0.3333, 1.0, 0.3333, 1.0, 0.3333, 1.0, 0.3333, 0.0, 0.3333, 0.0, 0.0, 0.0, 0.0, 0.0, 0.3333, 0.0, 0.3333, 0.0, 0.0, 0.0, 0.0, 0.0, 0.3333, 0.0, 0.3333, 0.0, 0.0, 0.0, 0.0, 0.0, 0.3333, 0.0, 0.0, 0.06667, 0.0, 0.06667, 0.0, 0.0, 0.0, 0.0, 0.0, 0.06667, 0.0, 0.06667, 0.0, 0.0, 0.0, 0.0, 0.0, 0.06667, 0.0, 0.06667, 0.0, 0.0, 0.0, 0.0, 0.3333, 0.0, 0.0, 0.0, 0.0, 0.0, 0.3333, 0.0, 0.0, 0.06667, 0.0, 0.06667, 0.0, 0.0, 0.0, 0.0, 0.0, 0.06667, 0.0, 0.06667, 0.0, 0.0, 0.0, 0.0, 0.3333, 0.0, 0.0, 0.0, 0.0, 0.0, 0.3333, 0.06667, 0.0, 0.06667, 0.0, 0.06667, 0.0, 0.06667, 0.0, 1.0, 0.6667, 1.0, 1.0, 1.0, 1.0, 1.0, 0.6667, 0.2485, 1.0, 0.2485, 1.0, 0.2, 1.0, 0.2, 1.0, 0.06667, 0.0, 0.06667, 0.0, 0.06667, 0.0, 0.06667, 0.0, 0.0, 0.3333, 0.0, 0.0, 0.0, 0.0, 0.0, 0.3333, 0.9083, 1.0, 0.2485, 1.0, 0.2, 1.0, 0.9509, 1.0, 0.0, 0.0, 0.0, 0.3333, 0.0, 0.3333, 0.0, 0.0, 0.0, 0.3333, 0.0, 0.3333, 0.0, 0.3333, 0.0, 0.3333, 0.06667, 0.0, 0.06667, 0.0, 0.06667, 0.0, 0.06667, 0.0, 0.0, 0.3333, 0.0, 0.3333, 0.0, 0.3333, 0.0, 0.3333, 0.06667, 0.0, 0.0, 0.0, 0.0, 0.0, 0.06667, 0.0, 0.06667, 0.0, 0.06667, 0.0, 0.06667, 0.0, 0.06667, 0.0, 0.06667, 1.0, 0.0, 1.0, 0.0, 1.0, 0.06667, 1.0, 0.06667, 1.0, 0.0, 1.0, 0.0, 1.0, 0.06667, 1.0, 0.06667, 1.0, 0.0, 1.0, 0.0, 1.0, 0.06667, 1.0, 0.06667, 1.0, 0.0, 1.0, 0.0, 1.0, 0.06667, 1.0, 0.0, 1.0, 0.0, 0.6667, 0.0, 0.6667, 0.0, 1.0, 0.0, 1.0, 0.0, 0.6667, 0.0, 0.6667, 0.0, 1.0, 0.0, 1.0, 0.0, 0.6667, 0.0, 0.6667, 0.0, 1.0, 0.0, 1.0, 0.0, 0.6667, 0.0, 0.6667, 0.0, 1.0, 0.0, 1.0, 0.0, 0.6667, 0.0, 0.6667, 0.0, 1.0, 0.06667, 1.0, 0.0, 1.0, 0.0, 1.0, 0.06667, 1.0, 0.9083, 1.0, 0.9515, 1.0, 1.0, 1.0, 0.9509, 1.0, 0.0, 0.6667, 0.0, 0.6667, 0.0, 0.6667, 0.0, 0.6667, 0.0, 0.6667, 0.0, 1.0, 0.0, 1.0, 0.0, 0.6667, 0.06667, 1.0, 0.06667, 1.0, 0.06667, 1.0, 0.06667, 1.0, 0.06667, 1.0, 0.06667, 1.0, 0.06667, 1.0, 0.06667, 1.0, 0.0, 0.6667, 0.0, 0.6667, 0.0, 0.6667, 0.0, 0.6667, 0.06667, 1.0, 0.06667, 1.0, 0.06667, 1.0, 0.06667, 1.0, 0.9515, 1.0, 0.9515, 1.0, 1.0, 1.0, 1.0, 1.0, 0.0, 0.6667, 0.0, 0.6667, 0.0, 0.6667, 0.0, 0.6667, 0.06667, 1.0, 0.0, 1.0, 0.0, 1.0, 0.06667, 1.0, 0.0, 0.6667, 0.0, 0.6667, 0.0, 0.6667, 0.0, 0.6667, 1.0, 0.6667, 1.0, 1.0, 1.0, 1.0, 1.0, 0.6667, 0.08075, 1.0, 0.1859, 1.0, 0.2, 1.0, 0.06667, 1.0, 0.1859, 1.0, 0.08075, 1.0, 0.06667, 1.0, 0.2, 1.0, 0.08075, 1.0, 0.08075, 1.0, 0.06667, 1.0, 0.06667, 1.0, 0.1859, 1.0, 0.1859, 1.0, 0.2, 1.0, 0.2, 1.0])
me_plane.use_remesh_fix_poles = True
me_plane.use_remesh_preserve_attributes = False
me_plane.update()
me_cube_001 = bpy.data.meshes.new('Cube.001')
me_cube_001.from_pydata([(-1.0, -1.0, -1.0), (-1.0, -1.0, 1.636), (-1.0, 1.0, -1.0), (-1.0, 0.9691, 1.636), (1.0, -1.0, -1.0), (1.0, -1.0, 1.636), (1.0, 1.0, -1.0), (1.0, 0.9666, 1.636), (-1.0, -1.0, 0.41), (-1.0, 0.9691, 0.41), (1.0, 0.9666, 0.41), (1.0, -1.0, 0.41), (-1.0, -1.0, 1.522), (-1.0, 0.9691, 1.522), (1.0, 0.9666, 1.522), (1.0, -1.0, 1.522), (-1.0, 0.9691, -0.9483), (1.0, 0.9666, -0.9483), (1.0, -1.0, -0.9483), (-1.0, -1.0, -0.9483), (-1.0, -1.0, -0.3836), (-1.0, 0.9691, -0.3836), (1.0, 0.9666, -0.3836), (1.0, -1.0, -0.3836), (-1.0, 0.9691, -0.6585), (1.0, 0.9666, -0.6585), (1.0, -1.0, -0.6585), (-1.0, -1.0, -0.6585), (0.8947, 1.0, -1.0), (0.8947, 1.0, 1.636), (0.8947, -1.0, -1.0), (0.8947, -1.0, 1.636), (0.8947, -1.0, 0.41), (0.8947, 1.0, 0.41), (0.8947, -1.0, 1.522), (0.8947, 1.0, 1.522), (0.8947, 1.0, -0.9483), (0.8947, -1.0, -0.9483), (0.8947, 1.0, -0.3836), (0.8947, -1.0, -0.3836), (0.8947, -1.0, -0.6585), (0.8947, 1.0, -0.6585), (-0.8632, 1.0, -1.0), (-0.8632, -1.0, 1.636), (-0.8632, -1.0, 0.41), (-0.8632, -1.0, 1.522), (-0.8632, -1.0, -0.9483), (-0.8632, -1.0, -0.3836), (-0.8632, -1.0, -0.6585), (-0.8632, 1.0, 1.636), (-0.8632, -1.0, -1.0), (-0.8632, 1.0, 0.41), (-0.8632, 1.0, 1.522), (-0.8632, 1.0, -0.9483), (-0.8632, 1.0, -0.3836), (-0.8632, 1.0, -0.6585), (-0.4158, 1.0, 1.636), (-0.4158, -1.0, -1.0), (-0.4158, 1.0, 0.41), (-0.4158, 1.0, 1.522), (-0.4158, 1.0, -0.9483), (-0.4158, 1.0, -0.3836), (-0.4158, 1.0, -0.6585), (-0.4158, 1.0, -1.0), (-0.4158, -1.0, 1.636), (-0.4158, -1.0, 0.41), (-0.4158, -1.0, 1.522), (-0.4158, -1.0, -0.9483), (-0.4158, -1.0, -0.3836), (-0.4158, -1.0, -0.6585), (0.7362, 1.0, 1.636), (0.7362, -1.0, -1.0), (0.7362, 1.0, 0.41), (0.7362, 1.0, 1.522), (0.7362, 1.0, -0.9483), (0.7362, 1.0, -0.3836), (0.7362, 1.0, -0.6585), (0.7362, 1.0, -1.0), (0.7362, -1.0, 1.636), (0.7362, -1.0, 0.41), (0.7362, -1.0, 1.522), (0.7362, -1.0, -0.9483), (0.7362, -1.0, -0.3836), (0.7362, -1.0, -0.6585), (0.7362, 0.898, 0.41), (0.8947, 0.898, 0.41), (0.7362, 0.898, 1.522), (0.8947, 0.898, 1.522), (-0.8632, 0.898, 1.522), (-0.8632, 0.898, 0.41), (-0.4158, 0.898, 0.41), (-0.4158, 0.898, 1.522), (-0.4158, 0.9006, -0.3836), (-0.4158, 0.9006, -0.6585), (0.7362, 0.9006, -0.3836), (0.7362, 0.9006, -0.6585), (-1.0, -1.0, -0.5242), (-1.0, 0.9691, -0.5242), (1.0, 0.9666, -0.5242), (1.0, -1.0, -0.5242), (0.8947, -1.0, -0.5242), (0.8947, 1.0, -0.5242), (-0.8632, 1.0, -0.5242), (-0.8632, -1.0, -0.5242), (-0.4158, -1.0, -0.5242), (-0.4158, 1.0, -0.5242), (0.7362, -1.0, -0.5242), (0.7362, 1.0, -0.5242), (-0.4158, 0.9006, -0.5242), (0.7362, 0.9006, -0.5242), (-1.0, -1.0, -0.4123), (-1.0, 0.9691, -0.4123), (1.0, 0.9666, -0.4123), (1.0, -1.0, -0.4123), (0.8947, -1.0, -0.4123), (0.8947, 1.0, -0.4123), (-0.8632, 1.0, -0.4123), (-0.8632, -1.0, -0.4123), (-0.4158, -1.0, -0.4123), (-0.4158, 1.0, -0.4123), (0.7362, -1.0, -0.4123), (0.7362, 1.0, -0.4123), (-0.4158, 0.9006, -0.4123), (0.7362, 0.9006, -0.4123), (-0.611, 1.0, -1.0), (-0.611, -1.0, 1.636), (-0.611, -1.0, 0.41), (-0.611, -1.0, 1.522), (-0.611, -1.0, -0.9483), (-0.611, -1.0, -0.3836), (-0.611, -1.0, -0.6585), (-0.611, 1.0, 1.636), (-0.611, -1.0, -1.0), (-0.611, 1.0, 0.41), (-0.611, 1.0, 1.522), (-0.611, 1.0, -0.9483), (-0.611, 1.0, -0.3836), (-0.611, 1.0, -0.6585), (-0.611, 0.898, 0.41), (-0.611, 0.898, 1.522), (-0.611, 1.0, -0.5242), (-0.611, -1.0, -0.5242), (-0.611, 1.0, -0.4123), (-0.611, -1.0, -0.4123), (-0.8113, 1.0, -1.0), (-0.8113, -1.0, 1.636), (-0.8113, -1.0, 0.41), (-0.8113, -1.0, 1.522), (-0.8113, -1.0, -0.9483), (-0.8113, -1.0, -0.3836), (-0.8113, -1.0, -0.6585), (-0.8113, -1.0, -0.5242), (-0.8113, -1.0, -0.4123), (-0.8113, 1.0, 1.636), (-0.8113, -1.0, -1.0), (-0.8113, 1.0, 0.41), (-0.8113, 1.0, 1.522), (-0.8113, 1.0, -0.9483), (-0.8113, 1.0, -0.3836), (-0.8113, 1.0, -0.6585), (-0.8113, 0.898, 0.41), (-0.8113, 0.898, 1.522), (-0.8113, 1.0, -0.5242), (-0.8113, 1.0, -0.4123), (-0.8113, 0.9025, -0.5242), (-0.611, 0.9025, -0.5242), (-0.8113, 0.9025, -0.4123), (-0.611, 0.9025, -0.4123), (-1.0, -1.0, 1.561), (-1.0, 0.9691, 1.561), (1.0, 0.9666, 1.561), (1.0, -1.0, 1.561), (0.8947, -1.0, 1.561), (0.8947, 1.0, 1.561), (-0.8632, 1.0, 1.561), (-0.8632, -1.0, 1.561), (-0.4158, -1.0, 1.561), (-0.4158, 1.0, 1.561), (0.7362, -1.0, 1.561), (0.7362, 1.0, 1.561), (-0.611, 1.0, 1.561), (-0.611, -1.0, 1.561), (-0.8113, 1.0, 1.561), (-0.8113, -1.0, 1.561), (-1.0, -1.0, 0.3327), (-1.0, 0.9691, 0.3327), (1.0, 0.9666, 0.3327), (1.0, -1.0, 0.3327), (0.8947, 1.0, 0.3327), (0.8947, -1.0, 0.3327), (-0.8632, 1.0, 0.3327), (-0.8632, -1.0, 0.3327), (-0.4158, -1.0, 0.3327), (-0.4158, 1.0, 0.3327), (0.7362, -1.0, 0.3327), (0.7362, 1.0, 0.3327), (-0.611, 1.0, 0.3327), (-0.611, -1.0, 0.3327), (-0.8113, 1.0, 0.3327), (-0.8113, -1.0, 0.3327), (0.1085, 1.0, -1.0), (0.1085, -1.0, 1.636), (0.1085, -1.0, 0.41), (0.1085, -1.0, 1.522), (0.1085, -1.0, -0.9483), (0.1085, -1.0, -0.3836), (0.1085, -1.0, -0.6585), (0.1085, 1.0, 1.636), (0.1085, -1.0, -1.0), (0.1085, 1.0, 0.41), (0.1085, 1.0, 1.522), (0.1085, 1.0, -0.9483), (0.1085, 1.0, -0.3836), (0.1085, 1.0, -0.6585), (0.1085, 0.898, 0.41), (0.1085, 0.898, 1.522), (0.1085, 0.9006, -0.3836), (0.1085, 0.9006, -0.6585), (0.1085, 0.9006, -0.5242), (0.1085, -1.0, -0.5242), (0.1085, 0.9006, -0.4123), (0.1085, -1.0, -0.4123), (0.1085, 1.0, 1.561), (0.1085, -1.0, 1.561), (0.1085, 1.0, 0.3327), (0.1085, -1.0, 0.3327), (-1.0, 0.9691, -0.1001), (1.0, 0.9666, -0.1001), (1.0, -1.0, -0.1001), (0.8947, 1.0, -0.1001), (0.8947, -1.0, -0.1001), (-0.8632, 1.0, -0.1001), (-0.8632, -1.0, -0.1001), (-0.4158, -1.0, -0.1001), (-0.4158, 1.0, -0.1001), (0.7362, -1.0, -0.1001), (0.7362, 1.0, -0.1001), (-0.611, 1.0, -0.1001), (-0.611, -1.0, -0.1001), (-0.8113, 1.0, -0.1001), (-0.8113, -1.0, -0.1001), (-1.0, -1.0, -0.1001), (0.1085, -1.0, -0.1001), (0.1085, 1.0, -0.1001), (0.1085, 0.8885, 0.3327), (0.7362, 0.8885, 0.3327), (0.8947, 0.8885, 0.3327), (0.8947, 0.9743, -0.1001), (0.7362, 0.9743, -0.1001), (0.1085, 0.9743, -0.1001), (-1.0, 1.036, -0.9483), (-1.0, 1.036, -1.0), (-0.8632, 1.036, -1.0), (1.0, 1.036, -0.9483), (1.0, 1.036, -1.0), (0.8947, 1.036, -0.9483), (0.8947, 1.036, -1.0), (0.7362, 1.036, -0.9483), (-0.8113, 1.036, -1.0), (-0.8632, 1.036, -0.9483), (-0.611, 1.036, -0.9483), (-0.4158, 1.036, -0.9483), (0.1085, 1.036, -1.0), (-0.4158, 1.036, -1.0), (0.1085, 1.036, -0.9483), (0.7362, 1.036, -1.0), (-0.611, 1.036, -1.0), (-0.8113, 1.036, -0.9483), (-0.9676, 1.0, -1.0), (-0.9676, -1.0, 1.636), (-0.9676, -1.0, 0.41), (-0.9676, -1.0, 1.522), (-0.9676, -1.0, -0.9483), (-0.9676, -1.0, -0.3836), (-0.9676, -1.0, -0.6585), (-0.9676, 1.0, 1.636), (-0.9676, -1.0, -1.0), (-0.9676, 1.0, 0.41), (-0.9676, 1.0, 1.522), (-0.9676, 1.0, -0.9483), (-0.9676, 1.0, -0.3836), (-0.9676, 1.0, -0.6585), (-0.9676, 1.0, -0.5242), (-0.9676, -1.0, -0.5242), (-0.9676, 1.0, -0.4123), (-0.9676, -1.0, -0.4123), (-0.9676, 1.0, 1.561), (-0.9676, -1.0, 1.561), (-0.9676, 1.0, 0.3327), (-0.9676, -1.0, 0.3327), (-0.9676, -1.0, -0.1001), (-0.9676, 1.0, -0.1001), (-0.9676, 1.036, -1.0), (-0.9676, 1.036, -0.9483), (0.9737, 1.0, 1.636), (0.9737, -1.0, -1.0), (0.9737, 1.0, 0.41), (0.9737, 1.0, 1.522), (0.9737, 1.0, -0.9483), (0.9737, 1.0, -0.3836), (0.9737, 1.0, -0.6585), (0.9737, 1.0, -1.0), (0.9737, -1.0, 1.636), (0.9737, -1.0, 0.41), (0.9737, -1.0, 1.522), (0.9737, -1.0, -0.9483), (0.9737, -1.0, -0.3836), (0.9737, -1.0, -0.6585), (0.9737, -1.0, -0.5242), (0.9737, 1.0, -0.5242), (0.9737, -1.0, -0.4123), (0.9737, 1.0, -0.4123), (0.9737, -1.0, 1.561), (0.9737, 1.0, 1.561), (0.9737, -1.0, 0.3327), (0.9737, 1.0, 0.3327), (0.9737, 1.0, -0.1001), (0.9737, -1.0, -0.1001), (0.9737, 1.036, -0.9483), (0.9737, 1.036, -1.0)], [], [(168, 1, 3, 169), (313, 294, 7, 170), (170, 7, 5, 171), (287, 269, 1, 168), (301, 6, 4, 295), (275, 3, 1, 269), (289, 270, 8, 184), (186, 10, 11, 187), (315, 296, 10, 186), (184, 8, 9, 185), (270, 271, 12, 8), (10, 14, 15, 11), (296, 297, 14, 10), (8, 12, 13, 9), (0, 19, 16, 2), (53, 157, 267, 259), (6, 17, 18, 4), (276, 272, 19, 0), (110, 20, 21, 111), (311, 299, 22, 112), (112, 22, 23, 113), (285, 273, 20, 110), (272, 274, 27, 19), (17, 25, 26, 18), (298, 300, 25, 17), (19, 27, 24, 16), (74, 76, 41, 36), (305, 307, 40, 37), (310, 306, 39, 114), (121, 75, 38, 115), (295, 305, 37, 30), (74, 36, 255, 257), (134, 59, 91, 139), (303, 304, 34, 32), (195, 72, 33, 188), (314, 303, 32, 189), (294, 29, 31, 302), (77, 28, 30, 71), (312, 302, 31, 172), (179, 70, 29, 173), (286, 275, 49, 174), (268, 42, 50, 276), (288, 277, 51, 190), (277, 278, 52, 51), (301, 28, 256, 319), (284, 280, 54, 116), (279, 281, 55, 53), (148, 150, 48, 46), (152, 149, 47, 117), (154, 148, 46, 50), (146, 147, 45, 44), (199, 146, 44, 191), (153, 49, 43, 145), (183, 145, 43, 175), (223, 201, 64, 176), (207, 56, 64, 201), (225, 202, 65, 192), (202, 203, 66, 65), (208, 204, 67, 57), (221, 205, 68, 118), (204, 206, 69, 67), (180, 131, 56, 177), (124, 63, 57, 132), (196, 133, 58, 193), (210, 73, 86, 215), (60, 211, 264, 261), (142, 136, 61, 119), (135, 137, 62, 60), (37, 40, 83, 81), (114, 39, 82, 120), (30, 37, 81, 71), (32, 34, 80, 79), (189, 32, 79, 194), (29, 70, 78, 31), (172, 31, 78, 178), (222, 207, 70, 179), (200, 77, 71, 208), (224, 209, 72, 195), (51, 52, 88, 89), (63, 124, 266, 263), (212, 75, 94, 216), (211, 213, 76, 74), (84, 86, 87, 85), (138, 139, 91, 90), (214, 215, 86, 84), (209, 58, 90, 214), (35, 33, 85, 87), (73, 35, 87, 86), (33, 72, 84, 85), (155, 51, 89, 160), (220, 216, 94, 123), (213, 62, 93, 217), (107, 76, 95, 109), (119, 61, 92, 122), (62, 105, 108, 93), (121, 107, 109, 123), (217, 218, 109, 95), (40, 100, 106, 83), (137, 140, 105, 62), (206, 219, 104, 69), (150, 151, 103, 48), (281, 282, 102, 55), (76, 107, 101, 41), (307, 308, 100, 40), (274, 283, 96, 27), (25, 98, 99, 26), (300, 309, 98, 25), (27, 96, 97, 24), (75, 121, 123, 94), (105, 119, 122, 108), (218, 220, 123, 109), (100, 114, 120, 106), (140, 142, 119, 105), (219, 221, 118, 104), (151, 152, 117, 103), (282, 284, 116, 102), (107, 121, 115, 101), (308, 310, 114, 100), (283, 285, 110, 96), (98, 112, 113, 99), (309, 311, 112, 98), (96, 110, 111, 97), (104, 118, 143, 141), (163, 142, 167, 166), (69, 104, 141, 130), (159, 162, 140, 137), (58, 133, 138, 90), (160, 161, 139, 138), (157, 159, 137, 135), (163, 158, 136, 142), (211, 74, 257, 264), (198, 155, 133, 196), (144, 124, 132, 154), (182, 153, 131, 180), (176, 64, 125, 181), (56, 131, 125, 64), (192, 65, 126, 197), (65, 66, 127, 126), (57, 67, 128, 132), (118, 68, 129, 143), (67, 69, 130, 128), (156, 134, 139, 161), (52, 156, 161, 88), (174, 49, 153, 182), (42, 144, 154, 50), (190, 51, 155, 198), (144, 42, 252, 258), (116, 54, 158, 163), (53, 55, 159, 157), (89, 88, 161, 160), (55, 102, 162, 159), (102, 116, 163, 162), (141, 143, 152, 151), (130, 141, 151, 150), (133, 155, 160, 138), (181, 125, 145, 183), (131, 153, 145, 125), (197, 126, 146, 199), (126, 127, 147, 146), (132, 128, 148, 154), (143, 129, 149, 152), (128, 130, 150, 148), (164, 166, 167, 165), (140, 162, 164, 165), (162, 163, 166, 164), (142, 140, 165, 167), (127, 181, 183, 147), (52, 174, 182, 156), (66, 176, 181, 127), (156, 182, 180, 134), (210, 222, 179, 73), (34, 172, 178, 80), (134, 180, 177, 59), (203, 223, 176, 66), (147, 183, 175, 45), (278, 286, 174, 52), (73, 179, 173, 35), (304, 312, 172, 34), (271, 287, 168, 12), (14, 170, 171, 15), (297, 313, 170, 14), (12, 168, 169, 13), (238, 197, 199, 240), (231, 190, 198, 239), (233, 192, 197, 238), (239, 198, 196, 237), (224, 195, 245, 244), (230, 189, 194, 235), (237, 196, 193, 234), (242, 225, 192, 233), (240, 199, 191, 232), (291, 288, 190, 231), (317, 314, 189, 230), (229, 236, 248, 247), (241, 184, 185, 226), (316, 315, 186, 227), (227, 186, 187, 228), (290, 289, 184, 241), (235, 194, 225, 242), (234, 193, 224, 243), (80, 178, 223, 203), (59, 177, 222, 210), (106, 120, 221, 219), (108, 122, 220, 218), (83, 106, 219, 206), (93, 108, 218, 217), (76, 213, 217, 95), (122, 92, 216, 220), (72, 209, 214, 84), (90, 91, 215, 214), (60, 62, 213, 211), (61, 212, 216, 92), (17, 6, 254, 253), (193, 58, 209, 224), (63, 200, 208, 57), (177, 56, 207, 222), (59, 210, 215, 91), (81, 83, 206, 204), (120, 82, 205, 221), (71, 81, 204, 208), (79, 80, 203, 202), (194, 79, 202, 225), (70, 207, 201, 78), (178, 78, 201, 223), (61, 234, 243, 212), (82, 235, 242, 205), (273, 290, 241, 20), (22, 227, 228, 23), (299, 316, 227, 22), (20, 241, 226, 21), (75, 236, 229, 38), (306, 317, 230, 39), (280, 291, 231, 54), (149, 240, 232, 47), (205, 242, 233, 68), (136, 237, 234, 61), (39, 230, 235, 82), (212, 243, 236, 75), (158, 239, 237, 136), (68, 233, 238, 129), (54, 231, 239, 158), (129, 238, 240, 149), (249, 244, 245, 248), (248, 245, 246, 247), (236, 243, 249, 248), (195, 188, 246, 245), (188, 229, 247, 246), (243, 224, 244, 249), (319, 318, 253, 254), (265, 257, 255, 256), (292, 293, 259, 252), (266, 260, 261, 263), (262, 264, 257, 265), (258, 267, 260, 266), (252, 259, 267, 258), (263, 261, 264, 262), (135, 60, 261, 260), (279, 53, 259, 293), (28, 77, 265, 256), (124, 144, 258, 266), (2, 16, 250, 251), (157, 135, 260, 267), (298, 17, 253, 318), (77, 200, 262, 265), (200, 63, 263, 262), (268, 2, 251, 292), (42, 268, 292, 252), (16, 279, 293, 250), (251, 250, 293, 292), (21, 226, 291, 280), (47, 232, 290, 273), (232, 191, 289, 290), (226, 185, 288, 291), (45, 175, 287, 271), (13, 169, 286, 278), (103, 117, 285, 283), (97, 111, 284, 282), (48, 103, 283, 274), (24, 97, 282, 281), (16, 24, 281, 279), (111, 21, 280, 284), (9, 13, 278, 277), (185, 9, 277, 288), (2, 268, 276, 0), (169, 3, 275, 286), (46, 48, 274, 272), (117, 47, 273, 285), (50, 46, 272, 276), (44, 45, 271, 270), (191, 44, 270, 289), (49, 275, 269, 43), (175, 43, 269, 287), (36, 298, 318, 255), (256, 255, 318, 319), (23, 228, 317, 306), (38, 229, 316, 299), (229, 188, 315, 316), (228, 187, 314, 317), (35, 173, 313, 297), (15, 171, 312, 304), (101, 115, 311, 309), (99, 113, 310, 308), (41, 101, 309, 300), (26, 99, 308, 307), (6, 301, 319, 254), (171, 5, 302, 312), (7, 294, 302, 5), (187, 11, 303, 314), (11, 15, 304, 303), (4, 18, 305, 295), (113, 23, 306, 310), (18, 26, 307, 305), (36, 41, 300, 298), (115, 38, 299, 311), (33, 35, 297, 296), (188, 33, 296, 315), (28, 301, 295, 30), (173, 29, 294, 313)])
_uv = me_cube_001.uv_layers.new(name='UVMap')
_uv.uv.foreach_set('vector', [0.8147, 0.4136, 0.8147, 0.4185, 0.7428, 0.4185, 0.7428, 0.4136, 0.621, 0.6027, 0.6221, 0.6154, 0.6182, 0.6154, 0.617, 0.6028, 0.9536, 0.4005, 0.9536, 0.4049, 0.8782, 0.4049, 0.8782, 0.4005, 0.6295, 0.2187, 0.6295, 0.2238, 0.6279, 0.2238, 0.6279, 0.2187, 0.3632, 0.2512, 0.3632, 0.25, 0.4637, 0.25, 0.4637, 0.2512, 0.7642, 0.7021, 0.7633, 0.7021, 0.7625, 0.6741, 0.7635, 0.6741, 0.6295, 0.1351, 0.6295, 0.1404, 0.6279, 0.1404, 0.6279, 0.1351, 0.9536, 0.3282, 0.9536, 0.3327, 0.8782, 0.3327, 0.8782, 0.3282, 0.6207, 0.7233, 0.6209, 0.7363, 0.6168, 0.7364, 0.6167, 0.7233, 0.8147, 0.3334, 0.8147, 0.3384, 0.7428, 0.3384, 0.7428, 0.3334, 0.6295, 0.1404, 0.6295, 0.216, 0.6279, 0.216, 0.6279, 0.1404, 0.9536, 0.3327, 0.9536, 0.3982, 0.8782, 0.3982, 0.8782, 0.3327, 0.6209, 0.7363, 0.6227, 0.924, 0.6186, 0.924, 0.6168, 0.7364, 0.8147, 0.3384, 0.8147, 0.411, 0.7428, 0.411, 0.7428, 0.3384, 0.8147, 0.2463, 0.8147, 0.2497, 0.7428, 0.2497, 0.7428, 0.2463, 0.9051, 0.4993, 0.897, 0.4995, 0.897, 0.4995, 0.9051, 0.4993, 0.9536, 0.2497, 0.9536, 0.2527, 0.8782, 0.2527, 0.8782, 0.2497, 0.6295, 0.04444, 0.6295, 0.04795, 0.6279, 0.04795, 0.6279, 0.04444, 0.8147, 0.2847, 0.8147, 0.2866, 0.7428, 0.2866, 0.7428, 0.2847, 0.6195, 0.5975, 0.6196, 0.6023, 0.6155, 0.6024, 0.6154, 0.5976, 0.9536, 0.2843, 0.9536, 0.286, 0.8782, 0.286, 0.8782, 0.2843, 0.6295, 0.08442, 0.6295, 0.08638, 0.6279, 0.08638, 0.6279, 0.08442, 0.6295, 0.04795, 0.6295, 0.06767, 0.6279, 0.06767, 0.6279, 0.04795, 0.9536, 0.2527, 0.9536, 0.2698, 0.8782, 0.2698, 0.8782, 0.2527, 0.6187, 0.507, 0.6191, 0.5559, 0.615, 0.556, 0.6146, 0.5071, 0.8147, 0.2497, 0.8147, 0.2686, 0.7428, 0.2686, 0.7428, 0.2497, 0.6557, 0.506, 0.6561, 0.5551, 0.6314, 0.5556, 0.631, 0.5067, 0.7231, 0.04795, 0.7231, 0.06767, 0.7193, 0.06767, 0.7193, 0.04795, 0.7231, 0.08442, 0.7231, 0.08638, 0.7193, 0.08638, 0.7193, 0.08442, 0.6565, 0.5968, 0.6566, 0.6016, 0.6319, 0.6021, 0.6318, 0.5972, 0.7231, 0.04444, 0.7231, 0.04795, 0.7193, 0.04795, 0.7193, 0.04444, 0.6557, 0.506, 0.631, 0.5067, 0.631, 0.5067, 0.6557, 0.506, 0.8684, 0.9253, 0.8381, 0.9252, 0.8381, 0.9252, 0.8684, 0.9253, 0.7231, 0.1404, 0.7231, 0.216, 0.7193, 0.216, 0.7193, 0.1404, 0.6577, 0.7229, 0.6578, 0.736, 0.6331, 0.7362, 0.633, 0.7232, 0.7231, 0.1351, 0.7231, 0.1404, 0.7193, 0.1404, 0.7193, 0.1351, 0.821, 0.7014, 0.8186, 0.7015, 0.8179, 0.6734, 0.8202, 0.6734, 0.3632, 0.2623, 0.3632, 0.2549, 0.4637, 0.2549, 0.4637, 0.2623, 0.7231, 0.2187, 0.7231, 0.2238, 0.7193, 0.2238, 0.7193, 0.2187, 0.6576, 0.6022, 0.6583, 0.6149, 0.6338, 0.6153, 0.633, 0.6026, 0.9215, 0.5978, 0.9217, 0.6105, 0.9062, 0.6113, 0.9055, 0.5983, 0.3632, 0.3417, 0.3632, 0.3368, 0.4637, 0.3368, 0.4637, 0.3417, 0.9226, 0.7202, 0.9227, 0.7336, 0.9064, 0.7337, 0.9064, 0.7204, 0.9227, 0.7336, 0.9237, 0.9256, 0.9075, 0.9255, 0.9064, 0.7337, 0.3632, 0.2512, 0.3632, 0.2549, 0.3632, 0.2549, 0.3632, 0.2512, 0.9219, 0.5915, 0.9219, 0.5965, 0.9057, 0.5968, 0.9056, 0.5918, 0.9214, 0.4989, 0.9217, 0.549, 0.9054, 0.5493, 0.9051, 0.4993, 0.637, 0.04795, 0.637, 0.06767, 0.6345, 0.06767, 0.6345, 0.04795, 0.637, 0.08442, 0.637, 0.08638, 0.6345, 0.08638, 0.6345, 0.08442, 0.637, 0.04444, 0.637, 0.04795, 0.6345, 0.04795, 0.6345, 0.04444, 0.637, 0.1404, 0.637, 0.216, 0.6345, 0.216, 0.6345, 0.1404, 0.637, 0.1351, 0.637, 0.1404, 0.6345, 0.1404, 0.6345, 0.1351, 0.7688, 0.7021, 0.7673, 0.7021, 0.7665, 0.6741, 0.768, 0.674, 0.637, 0.2187, 0.637, 0.2238, 0.6345, 0.2238, 0.6345, 0.2187, 0.6814, 0.2187, 0.6814, 0.2238, 0.6561, 0.2238, 0.6561, 0.2187, 0.7957, 0.7017, 0.7804, 0.7019, 0.7796, 0.6739, 0.7949, 0.6737, 0.6814, 0.1351, 0.6814, 0.1404, 0.6561, 0.1404, 0.6561, 0.1351, 0.6814, 0.1404, 0.6814, 0.216, 0.6561, 0.216, 0.6561, 0.1404, 0.6814, 0.04444, 0.6814, 0.04795, 0.6561, 0.04795, 0.6561, 0.04444, 0.6814, 0.08442, 0.6814, 0.08638, 0.6561, 0.08638, 0.6561, 0.08442, 0.6814, 0.04795, 0.6814, 0.06767, 0.6561, 0.06767, 0.6561, 0.04795, 0.8665, 0.5989, 0.8672, 0.6118, 0.8369, 0.6123, 0.8362, 0.5993, 0.3632, 0.3251, 0.3632, 0.316, 0.4637, 0.316, 0.4637, 0.3251, 0.8672, 0.7208, 0.8672, 0.7341, 0.8369, 0.7344, 0.8368, 0.7211, 0.7568, 0.9247, 0.6595, 0.9242, 0.6595, 0.9242, 0.7568, 0.9247, 0.8354, 0.5012, 0.7536, 0.5034, 0.7536, 0.5034, 0.8354, 0.5012, 0.8664, 0.5926, 0.8664, 0.5975, 0.836, 0.5981, 0.836, 0.5932, 0.8658, 0.5004, 0.8661, 0.5502, 0.8357, 0.5509, 0.8354, 0.5012, 0.7193, 0.04795, 0.7193, 0.06767, 0.7116, 0.06767, 0.7116, 0.04795, 0.7193, 0.08442, 0.7193, 0.08638, 0.7116, 0.08638, 0.7116, 0.08442, 0.7193, 0.04444, 0.7193, 0.04795, 0.7116, 0.04795, 0.7116, 0.04444, 0.7193, 0.1404, 0.7193, 0.216, 0.7116, 0.216, 0.7116, 0.1404, 0.7193, 0.1351, 0.7193, 0.1404, 0.7116, 0.1404, 0.7116, 0.1351, 0.8186, 0.7015, 0.814, 0.7015, 0.8132, 0.6735, 0.8179, 0.6734, 0.7193, 0.2187, 0.7193, 0.2238, 0.7116, 0.2238, 0.7116, 0.2187, 0.7549, 0.6006, 0.7556, 0.6135, 0.6583, 0.6149, 0.6576, 0.6022, 0.3632, 0.2915, 0.3632, 0.2623, 0.4637, 0.2623, 0.4637, 0.2915, 0.7553, 0.7219, 0.7554, 0.7351, 0.6578, 0.736, 0.6577, 0.7229, 0.6378, 0.7423, 0.637, 0.9229, 0.6355, 0.9251, 0.634, 0.741, 0.3632, 0.316, 0.3632, 0.3251, 0.3632, 0.3251, 0.3632, 0.316, 0.7543, 0.5997, 0.6566, 0.6016, 0.6566, 0.6016, 0.7543, 0.5997, 0.7536, 0.5034, 0.754, 0.5528, 0.6561, 0.5551, 0.6557, 0.506, 0.6578, 0.736, 0.6595, 0.9242, 0.6349, 0.9241, 0.6331, 0.7362, 0.8672, 0.7341, 0.8684, 0.9253, 0.8381, 0.9252, 0.8369, 0.7344, 0.7554, 0.7351, 0.7568, 0.9247, 0.6595, 0.9242, 0.6578, 0.736, 0.7543, 0.6058, 0.837, 0.6051, 0.8372, 0.6113, 0.7548, 0.6126, 0.6349, 0.9241, 0.6346, 0.7404, 0.6346, 0.7404, 0.6349, 0.9241, 0.6595, 0.9242, 0.6349, 0.9241, 0.6349, 0.9241, 0.6595, 0.9242, 0.6316, 0.6071, 0.6572, 0.6069, 0.6577, 0.6139, 0.6316, 0.6142, 0.8978, 0.6044, 0.9058, 0.6043, 0.9058, 0.6107, 0.8978, 0.6108, 0.7543, 0.5948, 0.7543, 0.5997, 0.6566, 0.6016, 0.6565, 0.5968, 0.754, 0.5528, 0.8357, 0.5509, 0.8357, 0.5509, 0.754, 0.5528, 0.6564, 0.5778, 0.6561, 0.5551, 0.6561, 0.5551, 0.6564, 0.5778, 0.836, 0.5932, 0.836, 0.5981, 0.836, 0.5981, 0.836, 0.5932, 0.8357, 0.5509, 0.8358, 0.574, 0.8358, 0.574, 0.8357, 0.5509, 0.6565, 0.5968, 0.6564, 0.5778, 0.6564, 0.5778, 0.6565, 0.5968, 0.754, 0.5528, 0.7541, 0.5757, 0.6564, 0.5778, 0.6561, 0.5551, 0.7193, 0.06767, 0.7193, 0.07681, 0.7116, 0.07681, 0.7116, 0.06767, 0.8661, 0.5502, 0.8662, 0.5733, 0.8358, 0.574, 0.8357, 0.5509, 0.6814, 0.06767, 0.6814, 0.07681, 0.6561, 0.07681, 0.6561, 0.06767, 0.637, 0.06767, 0.637, 0.07681, 0.6345, 0.07681, 0.6345, 0.06767, 0.9217, 0.549, 0.9218, 0.5722, 0.9055, 0.5725, 0.9054, 0.5493, 0.6561, 0.5551, 0.6564, 0.5778, 0.6317, 0.5783, 0.6314, 0.5556, 0.7231, 0.06767, 0.7231, 0.07681, 0.7193, 0.07681, 0.7193, 0.06767, 0.6295, 0.06767, 0.6295, 0.07681, 0.6279, 0.07681, 0.6279, 0.06767, 0.9536, 0.2698, 0.9536, 0.2777, 0.8782, 0.2777, 0.8782, 0.2698, 0.6191, 0.5559, 0.6194, 0.5786, 0.6153, 0.5787, 0.615, 0.556, 0.8147, 0.2686, 0.8147, 0.2774, 0.7428, 0.2774, 0.7428, 0.2686, 0.6566, 0.6016, 0.6565, 0.5968, 0.6565, 0.5968, 0.6566, 0.6016, 0.8358, 0.574, 0.836, 0.5932, 0.836, 0.5932, 0.8358, 0.574, 0.7541, 0.5757, 0.7543, 0.5948, 0.6565, 0.5968, 0.6564, 0.5778, 0.7193, 0.07681, 0.7193, 0.08442, 0.7116, 0.08442, 0.7116, 0.07681, 0.8662, 0.5733, 0.8664, 0.5926, 0.836, 0.5932, 0.8358, 0.574, 0.6814, 0.07681, 0.6814, 0.08442, 0.6561, 0.08442, 0.6561, 0.07681, 0.637, 0.07681, 0.637, 0.08442, 0.6345, 0.08442, 0.6345, 0.07681, 0.9218, 0.5722, 0.9219, 0.5915, 0.9056, 0.5918, 0.9055, 0.5725, 0.6564, 0.5778, 0.6565, 0.5968, 0.6318, 0.5972, 0.6317, 0.5783, 0.7231, 0.07681, 0.7231, 0.08442, 0.7193, 0.08442, 0.7193, 0.07681, 0.6295, 0.07681, 0.6295, 0.08442, 0.6279, 0.08442, 0.6279, 0.07681, 0.9536, 0.2777, 0.9536, 0.2843, 0.8782, 0.2843, 0.8782, 0.2777, 0.6194, 0.5786, 0.6195, 0.5975, 0.6154, 0.5976, 0.6153, 0.5787, 0.8147, 0.2774, 0.8147, 0.2847, 0.7428, 0.2847, 0.7428, 0.2774, 0.6561, 0.07681, 0.6561, 0.08442, 0.6467, 0.08442, 0.6467, 0.07681, 0.8975, 0.592, 0.8664, 0.5926, 0.8664, 0.5926, 0.8975, 0.592, 0.6561, 0.06767, 0.6561, 0.07681, 0.6467, 0.07681, 0.6467, 0.06767, 0.8973, 0.5495, 0.8974, 0.5727, 0.8662, 0.5733, 0.8661, 0.5502, 0.837, 0.6051, 0.8669, 0.6047, 0.8669, 0.6107, 0.8372, 0.6113, 0.8984, 0.7338, 0.8994, 0.9255, 0.8684, 0.9253, 0.8672, 0.7341, 0.897, 0.4995, 0.8973, 0.5495, 0.8661, 0.5502, 0.8658, 0.5004, 0.8975, 0.592, 0.8976, 0.5969, 0.8664, 0.5975, 0.8664, 0.5926, 0.7536, 0.5034, 0.6557, 0.506, 0.6557, 0.506, 0.7536, 0.5034, 0.8983, 0.7205, 0.8984, 0.7338, 0.8672, 0.7341, 0.8672, 0.7208, 0.3632, 0.3344, 0.3632, 0.3251, 0.4637, 0.3251, 0.4637, 0.3344, 0.8975, 0.5984, 0.8982, 0.6114, 0.8672, 0.6118, 0.8665, 0.5989, 0.6561, 0.2187, 0.6561, 0.2238, 0.6467, 0.2238, 0.6467, 0.2187, 0.7804, 0.7019, 0.7746, 0.702, 0.7739, 0.674, 0.7796, 0.6739, 0.6561, 0.1351, 0.6561, 0.1404, 0.6467, 0.1404, 0.6467, 0.1351, 0.6561, 0.1404, 0.6561, 0.216, 0.6467, 0.216, 0.6467, 0.1404, 0.6561, 0.04444, 0.6561, 0.04795, 0.6467, 0.04795, 0.6467, 0.04444, 0.6561, 0.08442, 0.6561, 0.08638, 0.6467, 0.08638, 0.6467, 0.08442, 0.6561, 0.04795, 0.6561, 0.06767, 0.6467, 0.06767, 0.6467, 0.04795, 0.8994, 0.9255, 0.8684, 0.9253, 0.8684, 0.9253, 0.8994, 0.9255, 0.9075, 0.9255, 0.8994, 0.9255, 0.8994, 0.9255, 0.9075, 0.9255, 0.9055, 0.5983, 0.9062, 0.6113, 0.8982, 0.6114, 0.8975, 0.5984, 0.3632, 0.3368, 0.3632, 0.3344, 0.4637, 0.3344, 0.4637, 0.3368, 0.9064, 0.7204, 0.9064, 0.7337, 0.8984, 0.7338, 0.8983, 0.7205, 0.3632, 0.3344, 0.3632, 0.3368, 0.3632, 0.3368, 0.3632, 0.3344, 0.9056, 0.5918, 0.9057, 0.5968, 0.8976, 0.5969, 0.8975, 0.592, 0.9051, 0.4993, 0.9054, 0.5493, 0.8973, 0.5495, 0.897, 0.4995, 0.9064, 0.7337, 0.9075, 0.9255, 0.8994, 0.9255, 0.8984, 0.7338, 0.9054, 0.5493, 0.9055, 0.5725, 0.8974, 0.5727, 0.8973, 0.5495, 0.9055, 0.5725, 0.9056, 0.5918, 0.8975, 0.592, 0.8974, 0.5727, 0.6467, 0.07681, 0.6467, 0.08442, 0.637, 0.08442, 0.637, 0.07681, 0.6467, 0.06767, 0.6467, 0.07681, 0.637, 0.07681, 0.637, 0.06767, 0.8669, 0.6047, 0.8978, 0.6044, 0.8978, 0.6108, 0.8669, 0.6107, 0.6467, 0.2187, 0.6467, 0.2238, 0.637, 0.2238, 0.637, 0.2187, 0.7746, 0.702, 0.7688, 0.7021, 0.768, 0.674, 0.7739, 0.674, 0.6467, 0.1351, 0.6467, 0.1404, 0.637, 0.1404, 0.637, 0.1351, 0.6467, 0.1404, 0.6467, 0.216, 0.637, 0.216, 0.637, 0.1404, 0.6467, 0.04444, 0.6467, 0.04795, 0.637, 0.04795, 0.637, 0.04444, 0.6467, 0.08442, 0.6467, 0.08638, 0.637, 0.08638, 0.637, 0.08442, 0.6467, 0.04795, 0.6467, 0.06767, 0.637, 0.06767, 0.637, 0.04795, 0.8974, 0.5727, 0.8975, 0.592, 0.8664, 0.5926, 0.8662, 0.5733, 0.8662, 0.5733, 0.8974, 0.5727, 0.8974, 0.5727, 0.8662, 0.5733, 0.8974, 0.5727, 0.8975, 0.592, 0.8975, 0.592, 0.8974, 0.5727, 0.8664, 0.5926, 0.8662, 0.5733, 0.8662, 0.5733, 0.8664, 0.5926, 0.6467, 0.216, 0.6467, 0.2187, 0.637, 0.2187, 0.637, 0.216, 0.9075, 0.9255, 0.9075, 0.9323, 0.8995, 0.9322, 0.8994, 0.9255, 0.6561, 0.216, 0.6561, 0.2187, 0.6467, 0.2187, 0.6467, 0.216, 0.8994, 0.9255, 0.8995, 0.9322, 0.8684, 0.9321, 0.8684, 0.9253, 0.7568, 0.9247, 0.7569, 0.9314, 0.6595, 0.9308, 0.6595, 0.9242, 0.7193, 0.216, 0.7193, 0.2187, 0.7116, 0.2187, 0.7116, 0.216, 0.8684, 0.9253, 0.8684, 0.9321, 0.8382, 0.9319, 0.8381, 0.9252, 0.6814, 0.216, 0.6814, 0.2187, 0.6561, 0.2187, 0.6561, 0.216, 0.637, 0.216, 0.637, 0.2187, 0.6345, 0.2187, 0.6345, 0.216, 0.9237, 0.9256, 0.9235, 0.9322, 0.9075, 0.9323, 0.9075, 0.9255, 0.6595, 0.9242, 0.6595, 0.9308, 0.635, 0.9307, 0.6349, 0.9241, 0.7231, 0.216, 0.7231, 0.2187, 0.7193, 0.2187, 0.7193, 0.216, 0.6295, 0.216, 0.6295, 0.2187, 0.6279, 0.2187, 0.6279, 0.216, 0.9536, 0.3982, 0.9536, 0.4005, 0.8782, 0.4005, 0.8782, 0.3982, 0.6227, 0.924, 0.6229, 0.9306, 0.6189, 0.9305, 0.6186, 0.924, 0.8147, 0.411, 0.8147, 0.4136, 0.7428, 0.4136, 0.7428, 0.411, 0.6467, 0.1057, 0.6467, 0.1351, 0.637, 0.1351, 0.637, 0.1057, 0.9059, 0.6457, 0.9064, 0.7204, 0.8983, 0.7205, 0.8979, 0.6458, 0.6561, 0.1057, 0.6561, 0.1351, 0.6467, 0.1351, 0.6467, 0.1057, 0.8979, 0.6458, 0.8983, 0.7205, 0.8672, 0.7208, 0.8667, 0.6463, 0.7553, 0.7219, 0.6577, 0.7229, 0.6577, 0.7229, 0.7553, 0.7219, 0.7193, 0.1057, 0.7193, 0.1351, 0.7116, 0.1351, 0.7116, 0.1057, 0.8667, 0.6463, 0.8672, 0.7208, 0.8368, 0.7211, 0.8363, 0.6468, 0.6814, 0.1057, 0.6814, 0.1351, 0.6561, 0.1351, 0.6561, 0.1057, 0.637, 0.1057, 0.637, 0.1351, 0.6345, 0.1351, 0.6345, 0.1057, 0.9222, 0.6454, 0.9226, 0.7202, 0.9064, 0.7204, 0.9059, 0.6457, 0.7231, 0.1057, 0.7231, 0.1351, 0.7193, 0.1351, 0.7193, 0.1057, 0.6323, 0.65, 0.657, 0.6496, 0.657, 0.6496, 0.6323, 0.65, 0.8147, 0.3051, 0.8147, 0.3334, 0.7428, 0.3334, 0.7428, 0.3051, 0.62, 0.6502, 0.6207, 0.7233, 0.6167, 0.7233, 0.6159, 0.6503, 0.9536, 0.3027, 0.9536, 0.3282, 0.8782, 0.3282, 0.8782, 0.3027, 0.6295, 0.1057, 0.6295, 0.1351, 0.6279, 0.1351, 0.6279, 0.1057, 0.7116, 0.1057, 0.7116, 0.1351, 0.6814, 0.1351, 0.6814, 0.1057, 0.8363, 0.6468, 0.8368, 0.7211, 0.7553, 0.7219, 0.7547, 0.6481, 0.7116, 0.216, 0.7116, 0.2187, 0.6814, 0.2187, 0.6814, 0.216, 0.8381, 0.9252, 0.8382, 0.9319, 0.7569, 0.9314, 0.7568, 0.9247, 0.7116, 0.07681, 0.7116, 0.08442, 0.6814, 0.08442, 0.6814, 0.07681, 0.8358, 0.574, 0.836, 0.5932, 0.7543, 0.5948, 0.7541, 0.5757, 0.7116, 0.06767, 0.7116, 0.07681, 0.6814, 0.07681, 0.6814, 0.06767, 0.8357, 0.5509, 0.8358, 0.574, 0.7541, 0.5757, 0.754, 0.5528, 0.6561, 0.5551, 0.754, 0.5528, 0.754, 0.5528, 0.6561, 0.5551, 0.836, 0.5932, 0.836, 0.5981, 0.7543, 0.5997, 0.7543, 0.5948, 0.6572, 0.6069, 0.7543, 0.6058, 0.7548, 0.6126, 0.6577, 0.6139, 0.8369, 0.7344, 0.8381, 0.9252, 0.7568, 0.9247, 0.7554, 0.7351, 0.8354, 0.5012, 0.8357, 0.5509, 0.754, 0.5528, 0.7536, 0.5034, 0.836, 0.5981, 0.7543, 0.5997, 0.7543, 0.5997, 0.836, 0.5981, 0.9536, 0.2527, 0.9536, 0.2497, 0.9536, 0.2497, 0.9536, 0.2527, 0.8368, 0.7211, 0.8369, 0.7344, 0.7554, 0.7351, 0.7553, 0.7219, 0.3632, 0.316, 0.3632, 0.2915, 0.4637, 0.2915, 0.4637, 0.316, 0.8362, 0.5993, 0.8369, 0.6123, 0.7556, 0.6135, 0.7549, 0.6006, 0.8381, 0.9252, 0.7568, 0.9247, 0.7568, 0.9247, 0.8381, 0.9252, 0.7116, 0.04795, 0.7116, 0.06767, 0.6814, 0.06767, 0.6814, 0.04795, 0.7116, 0.08442, 0.7116, 0.08638, 0.6814, 0.08638, 0.6814, 0.08442, 0.7116, 0.04444, 0.7116, 0.04795, 0.6814, 0.04795, 0.6814, 0.04444, 0.7116, 0.1404, 0.7116, 0.216, 0.6814, 0.216, 0.6814, 0.1404, 0.7116, 0.1351, 0.7116, 0.1404, 0.6814, 0.1404, 0.6814, 0.1351, 0.814, 0.7015, 0.7957, 0.7017, 0.7949, 0.6737, 0.8132, 0.6735, 0.7116, 0.2187, 0.7116, 0.2238, 0.6814, 0.2238, 0.6814, 0.2187, 0.836, 0.5981, 0.8363, 0.6468, 0.7547, 0.6481, 0.7543, 0.5997, 0.7116, 0.08638, 0.7116, 0.1057, 0.6814, 0.1057, 0.6814, 0.08638, 0.6295, 0.08638, 0.6295, 0.1057, 0.6279, 0.1057, 0.6279, 0.08638, 0.9536, 0.286, 0.9536, 0.3027, 0.8782, 0.3027, 0.8782, 0.286, 0.6196, 0.6023, 0.62, 0.6502, 0.6159, 0.6503, 0.6155, 0.6024, 0.8147, 0.2866, 0.8147, 0.3051, 0.7428, 0.3051, 0.7428, 0.2866, 0.6566, 0.6016, 0.657, 0.6496, 0.6323, 0.65, 0.6319, 0.6021, 0.7231, 0.08638, 0.7231, 0.1057, 0.7193, 0.1057, 0.7193, 0.08638, 0.9219, 0.5965, 0.9222, 0.6454, 0.9059, 0.6457, 0.9057, 0.5968, 0.637, 0.08638, 0.637, 0.1057, 0.6345, 0.1057, 0.6345, 0.08638, 0.6814, 0.08638, 0.6814, 0.1057, 0.6561, 0.1057, 0.6561, 0.08638, 0.8664, 0.5975, 0.8667, 0.6463, 0.8363, 0.6468, 0.836, 0.5981, 0.7193, 0.08638, 0.7193, 0.1057, 0.7116, 0.1057, 0.7116, 0.08638, 0.7543, 0.5997, 0.7547, 0.6481, 0.657, 0.6496, 0.6566, 0.6016, 0.8976, 0.5969, 0.8979, 0.6458, 0.8667, 0.6463, 0.8664, 0.5975, 0.6561, 0.08638, 0.6561, 0.1057, 0.6467, 0.1057, 0.6467, 0.08638, 0.9057, 0.5968, 0.9059, 0.6457, 0.8979, 0.6458, 0.8976, 0.5969, 0.6467, 0.08638, 0.6467, 0.1057, 0.637, 0.1057, 0.637, 0.08638, 0.7547, 0.6481, 0.7553, 0.7219, 0.6577, 0.7229, 0.657, 0.6496, 0.657, 0.6496, 0.6577, 0.7229, 0.633, 0.7232, 0.6323, 0.65, 0.657, 0.6496, 0.7547, 0.6481, 0.7547, 0.6481, 0.657, 0.6496, 0.6577, 0.7229, 0.633, 0.7232, 0.633, 0.7232, 0.6577, 0.7229, 0.633, 0.7232, 0.6323, 0.65, 0.6323, 0.65, 0.633, 0.7232, 0.7547, 0.6481, 0.7553, 0.7219, 0.7553, 0.7219, 0.7547, 0.6481, 0.6191, 0.4983, 0.6187, 0.507, 0.6146, 0.5071, 0.6152, 0.4984, 0.6556, 0.4972, 0.6557, 0.506, 0.631, 0.5067, 0.6309, 0.4979, 0.9199, 0.4902, 0.9214, 0.4989, 0.9051, 0.4993, 0.9051, 0.4904, 0.8657, 0.4915, 0.8658, 0.5004, 0.8354, 0.5012, 0.8353, 0.4923, 0.7535, 0.4946, 0.7536, 0.5034, 0.6557, 0.506, 0.6556, 0.4972, 0.897, 0.4906, 0.897, 0.4995, 0.8658, 0.5004, 0.8657, 0.4915, 0.9051, 0.4904, 0.9051, 0.4993, 0.897, 0.4995, 0.897, 0.4906, 0.8353, 0.4923, 0.8354, 0.5012, 0.7536, 0.5034, 0.7535, 0.4946, 0.8658, 0.5004, 0.8354, 0.5012, 0.8354, 0.5012, 0.8658, 0.5004, 0.9214, 0.4989, 0.9051, 0.4993, 0.9051, 0.4993, 0.9214, 0.4989, 0.3632, 0.2549, 0.3632, 0.2623, 0.3632, 0.2623, 0.3632, 0.2549, 0.3632, 0.3251, 0.3632, 0.3344, 0.3632, 0.3344, 0.3632, 0.3251, 0.7428, 0.2463, 0.7428, 0.2497, 0.7428, 0.2497, 0.7428, 0.2463, 0.897, 0.4995, 0.8658, 0.5004, 0.8658, 0.5004, 0.897, 0.4995, 0.6187, 0.507, 0.6146, 0.5071, 0.6146, 0.5071, 0.6187, 0.507, 0.3632, 0.2623, 0.3632, 0.2915, 0.3632, 0.2915, 0.3632, 0.2623, 0.3632, 0.2915, 0.3632, 0.316, 0.3632, 0.316, 0.3632, 0.2915, 0.3632, 0.3417, 0.3632, 0.3432, 0.3632, 0.3432, 0.3632, 0.3417, 0.3632, 0.3368, 0.3632, 0.3417, 0.3632, 0.3417, 0.3632, 0.3368, 0.9265, 0.4987, 0.9214, 0.4989, 0.9214, 0.4989, 0.9265, 0.4987, 0.9245, 0.4901, 0.9265, 0.4987, 0.9214, 0.4989, 0.9199, 0.4902, 0.927, 0.5964, 0.9272, 0.6454, 0.9222, 0.6454, 0.9219, 0.5965, 0.6345, 0.08638, 0.6345, 0.1057, 0.6295, 0.1057, 0.6295, 0.08638, 0.6345, 0.1057, 0.6345, 0.1351, 0.6295, 0.1351, 0.6295, 0.1057, 0.9272, 0.6454, 0.9276, 0.7202, 0.9226, 0.7202, 0.9222, 0.6454, 0.6345, 0.216, 0.6345, 0.2187, 0.6295, 0.2187, 0.6295, 0.216, 0.9287, 0.9257, 0.9284, 0.9321, 0.9235, 0.9322, 0.9237, 0.9256, 0.6345, 0.07681, 0.6345, 0.08442, 0.6295, 0.08442, 0.6295, 0.07681, 0.9268, 0.5721, 0.9269, 0.5914, 0.9219, 0.5915, 0.9218, 0.5722, 0.6345, 0.06767, 0.6345, 0.07681, 0.6295, 0.07681, 0.6295, 0.06767, 0.9267, 0.5488, 0.9268, 0.5721, 0.9218, 0.5722, 0.9217, 0.549, 0.9265, 0.4987, 0.9267, 0.5488, 0.9217, 0.549, 0.9214, 0.4989, 0.9269, 0.5914, 0.927, 0.5964, 0.9219, 0.5965, 0.9219, 0.5915, 0.9277, 0.7335, 0.9287, 0.9257, 0.9237, 0.9256, 0.9227, 0.7336, 0.9276, 0.7202, 0.9277, 0.7335, 0.9227, 0.7336, 0.9226, 0.7202, 0.3632, 0.3432, 0.3632, 0.3417, 0.4637, 0.3417, 0.4637, 0.3432, 0.9264, 0.5977, 0.9265, 0.6102, 0.9217, 0.6105, 0.9215, 0.5978, 0.6345, 0.04795, 0.6345, 0.06767, 0.6295, 0.06767, 0.6295, 0.04795, 0.6345, 0.08442, 0.6345, 0.08638, 0.6295, 0.08638, 0.6295, 0.08442, 0.6345, 0.04444, 0.6345, 0.04795, 0.6295, 0.04795, 0.6295, 0.04444, 0.6345, 0.1404, 0.6345, 0.216, 0.6295, 0.216, 0.6295, 0.1404, 0.6345, 0.1351, 0.6345, 0.1404, 0.6295, 0.1404, 0.6295, 0.1351, 0.7673, 0.7021, 0.7642, 0.7021, 0.7635, 0.6741, 0.7665, 0.6741, 0.6345, 0.2187, 0.6345, 0.2238, 0.6295, 0.2238, 0.6295, 0.2187, 0.631, 0.5067, 0.6187, 0.507, 0.6187, 0.507, 0.631, 0.5067, 0.6309, 0.4979, 0.631, 0.5067, 0.6187, 0.507, 0.6191, 0.4983, 0.7243, 0.08638, 0.7243, 0.1057, 0.7231, 0.1057, 0.7231, 0.08638, 0.6319, 0.6021, 0.6323, 0.65, 0.62, 0.6502, 0.6196, 0.6023, 0.6323, 0.65, 0.633, 0.7232, 0.6207, 0.7233, 0.62, 0.6502, 0.7243, 0.1057, 0.7243, 0.1351, 0.7231, 0.1351, 0.7231, 0.1057, 0.6349, 0.9241, 0.635, 0.9307, 0.6229, 0.9306, 0.6227, 0.924, 0.7243, 0.216, 0.7243, 0.2187, 0.7231, 0.2187, 0.7231, 0.216, 0.6317, 0.5783, 0.6318, 0.5972, 0.6195, 0.5975, 0.6194, 0.5786, 0.7243, 0.07681, 0.7243, 0.08442, 0.7231, 0.08442, 0.7231, 0.07681, 0.6314, 0.5556, 0.6317, 0.5783, 0.6194, 0.5786, 0.6191, 0.5559, 0.7243, 0.06767, 0.7243, 0.07681, 0.7231, 0.07681, 0.7231, 0.06767, 0.3632, 0.25, 0.3632, 0.2512, 0.3632, 0.2512, 0.3632, 0.25, 0.7243, 0.2187, 0.7243, 0.2238, 0.7231, 0.2238, 0.7231, 0.2187, 0.8217, 0.7014, 0.821, 0.7014, 0.8202, 0.6734, 0.8209, 0.6734, 0.7243, 0.1351, 0.7243, 0.1404, 0.7231, 0.1404, 0.7231, 0.1351, 0.7243, 0.1404, 0.7243, 0.216, 0.7231, 0.216, 0.7231, 0.1404, 0.7243, 0.04444, 0.7243, 0.04795, 0.7231, 0.04795, 0.7231, 0.04444, 0.7243, 0.08442, 0.7243, 0.08638, 0.7231, 0.08638, 0.7231, 0.08442, 0.7243, 0.04795, 0.7243, 0.06767, 0.7231, 0.06767, 0.7231, 0.04795, 0.631, 0.5067, 0.6314, 0.5556, 0.6191, 0.5559, 0.6187, 0.507, 0.6318, 0.5972, 0.6319, 0.6021, 0.6196, 0.6023, 0.6195, 0.5975, 0.6331, 0.7362, 0.6349, 0.9241, 0.6227, 0.924, 0.6209, 0.7363, 0.633, 0.7232, 0.6331, 0.7362, 0.6209, 0.7363, 0.6207, 0.7233, 0.3632, 0.2549, 0.3632, 0.2512, 0.4637, 0.2512, 0.4637, 0.2549, 0.633, 0.6026, 0.6338, 0.6153, 0.6221, 0.6154, 0.621, 0.6027])
me_cube_001.materials.append(mat_material_001)
me_cube_001.use_remesh_fix_poles = True
me_cube_001.use_remesh_preserve_attributes = False
me_cube_001.update()
me_plane_001 = bpy.data.meshes.new('Plane.001')
me_plane_001.from_pydata([(-1.07, -1.033, -0.003763), (1.133, -1.033, -0.003763), (-1.07, 1.02, -0.003763), (1.133, 1.02, -0.003763)], [], [(0, 1, 3, 2)])
_uv = me_plane_001.uv_layers.new(name='UVMap')
_uv.uv.foreach_set('vector', [0.3323, 0.3855, 0.05308, 0.3835, 0.05308, 0.5735, 0.3311, 0.5755])
me_plane_001.materials.append(mat_material_001)
me_plane_001.use_remesh_fix_poles = True
me_plane_001.use_remesh_preserve_attributes = False
me_plane_001.update()

# ---- objects
ob_light = bpy.data.objects.new('Light', light_light)
ob_camera = bpy.data.objects.new('Camera', cam_camera)
ob_attempt1 = bpy.data.objects.new('attempt1', me_plane)
ob_vendingmashine = bpy.data.objects.new('VendingMashine', me_cube_001)
ob_display = bpy.data.objects.new('Display', me_plane_001)

# ---- transforms, parenting, visibility, modifiers, constraints
ob_light.location = (4.076, 1.005, 5.904)
ob_light.rotation_euler = (0.6503, 0.05522, 1.866)
ob_light.lock_rotations_4d = False
ob_light.empty_display_type = 'ARROWS'
ob_light.color = (0.0, 0.0, 0.0, 0.0)
ob_light.lineart.crease_threshold = 0.0
ob_camera.location = (7.359, -6.926, 4.958)
ob_camera.rotation_euler = (1.109, 0.0, 0.8149)
ob_camera.lock_rotations_4d = False
ob_camera.empty_display_type = 'ARROWS'
ob_camera.color = (0.0, 0.0, 0.0, 0.0)
ob_camera.display_type = 'WIRE'
ob_camera.lineart.crease_threshold = 0.0
ob_attempt1.location = (0.0, 0.0, 0.0)
ob_vendingmashine.location = (0.0, 0.0, 1.004)
ob_vendingmashine.scale = (0.6987, 0.5028, 1.006)
ob_display.location = (3.246e-18, 0.4644, 1.979)
ob_display.rotation_euler = (1.571, -0.0, 0.0)
ob_display.scale = (0.5396, 0.5396, -0.5396)

# ---- collection membership
col_collection.objects.link(ob_light)
col_collection.objects.link(ob_camera)
col_collection.objects.link(ob_attempt1)
col_collection.objects.link(ob_vendingmashine)
col_collection.objects.link(ob_display)

# ---- scene / render settings (as saved in the file)
scene.camera = ob_camera
scene.frame_start = 1; scene.frame_end = 250; scene.frame_set(1)
scene.render.engine = 'BLENDER_EEVEE_NEXT'
scene.cycles.sampling_pattern = 'TABULATED_SOBOL'
scene.cycles.use_light_tree = False
scene.view_settings.view_transform = 'Filmic'
bpy.context.view_layer.update()
